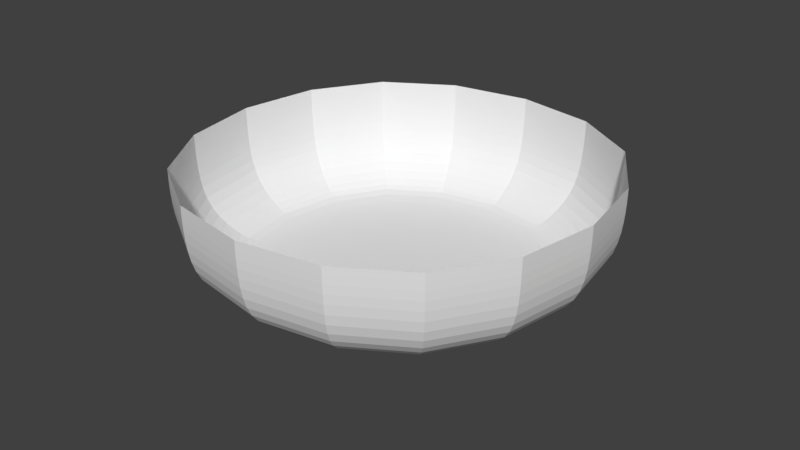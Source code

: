 # Source: BrokenBrick.blend  (saved by Blender 2.78.0; exported with 4.5.12 LTS)
import bpy
from mathutils import Matrix  # noqa: F401  (used for matrix-valued properties, if any)

bpy.ops.wm.read_factory_settings(use_empty=True)
scene = bpy.context.scene
scene.name = 'Scene'

# ---- collections
col_collection_1 = bpy.data.collections.new('Collection 1'); scene.collection.children.link(col_collection_1)
col_collection_1.hide_render = True
col_collection_1.hide_viewport = True
col_collection_2 = bpy.data.collections.new('Collection 2'); scene.collection.children.link(col_collection_2)
col_collection_20 = bpy.data.collections.new('Collection 20'); scene.collection.children.link(col_collection_20)
col_collection_20.hide_render = True
col_collection_20.hide_viewport = True

# ---- world
world_world = bpy.data.worlds.new('World'); scene.world = world_world
world_world.color = (0.05088, 0.05088, 0.05088)
world_world.use_sun_shadow = False
world_world.sun_shadow_jitter_overblur = 0.0
world_world.cycles.sampling_method = 'MANUAL'

# ---- meshes
me_sphere = bpy.data.meshes.new('Sphere')
me_sphere.from_pydata([(0.01063, 0.07222, 0.9973), (0.0212, 0.144, 0.9893), (0.03166, 0.2151, 0.9761), (0.04195, 0.285, 0.9576), (0.05201, 0.3534, 0.934), (0.0618, 0.4199, 0.9054), (0.07126, 0.4842, 0.872), (0.08034, 0.5459, 0.834), (0.08899, 0.6047, 0.7915), (0.09716, 0.6602, 0.7448), (0.1048, 0.7122, 0.6941), (0.1119, 0.7605, 0.6397), (0.1184, 0.8046, 0.5819), (0.1243, 0.8445, 0.5209), (0.1295, 0.8799, 0.4572), (0.134, 0.9105, 0.3911), (0.1378, 0.9364, 0.3229), (0.1409, 0.9572, 0.2529), (0.1432, 0.9729, 0.1816), (0.1447, 0.9834, 0.1094), (0.1455, 0.9887, 0.03652), (0.1455, 0.9887, -0.03652), (0.1447, 0.9834, -0.1094), (0.1432, 0.9729, -0.1816), (0.1409, 0.9572, -0.2529), (0.1378, 0.9364, -0.3229), (0.134, 0.9105, -0.3911), (0.1295, 0.8799, -0.4572), (0.1243, 0.8445, -0.5209), (0.1184, 0.8046, -0.5819), (0.1119, 0.7605, -0.6397), (0.1048, 0.7122, -0.6941), (0.09716, 0.6602, -0.7448), (0.08899, 0.6047, -0.7915), (0.08034, 0.5459, -0.834), (0.07126, 0.4842, -0.872), (0.0618, 0.4199, -0.9054), (0.05201, 0.3534, -0.934), (0.04195, 0.285, -0.9576), (0.03166, 0.2151, -0.9761), (0.0212, 0.1441, -0.9893), (0.01063, 0.07222, -0.9973), (0.02103, 0.0699, 0.9973), (0.04195, 0.1394, 0.9893), (0.06264, 0.2082, 0.9761), (0.083, 0.2759, 0.9576), (0.1029, 0.3421, 0.934), (0.1223, 0.4065, 0.9054), (0.141, 0.4687, 0.872), (0.159, 0.5284, 0.834), (0.1761, 0.5853, 0.7915), (0.1923, 0.639, 0.7448), (0.2074, 0.6894, 0.6941), (0.2214, 0.7361, 0.6397), (0.2343, 0.7788, 0.5819), (0.2459, 0.8174, 0.5209), (0.2562, 0.8516, 0.4572), (0.2652, 0.8813, 0.3911), (0.2727, 0.9063, 0.3229), (0.2787, 0.9265, 0.2529), (0.2833, 0.9417, 0.1816), (0.2864, 0.9519, 0.1094), (0.2879, 0.957, 0.03652), (0.2879, 0.957, -0.03652), (0.2864, 0.9519, -0.1094), (0.2833, 0.9417, -0.1816), (0.2787, 0.9265, -0.2529), (0.2727, 0.9063, -0.3229), (0.2652, 0.8813, -0.3911), (0.2562, 0.8516, -0.4572), (0.2459, 0.8174, -0.5209), (0.2343, 0.7788, -0.5819), (0.2214, 0.7361, -0.6397), (0.2074, 0.6894, -0.6941), (0.1923, 0.639, -0.7448), (0.1761, 0.5853, -0.7915), (0.159, 0.5284, -0.834), (0.141, 0.4687, -0.872), (0.1223, 0.4065, -0.9054), (0.1029, 0.3421, -0.934), (0.083, 0.2759, -0.9576), (0.06264, 0.2082, -0.9761), (0.04195, 0.1394, -0.9893), (0.02103, 0.0699, -0.9973), (0.03098, 0.06609, 0.9973), (0.0618, 0.1318, 0.9893), (0.09229, 0.1969, 0.9761), (0.1223, 0.2609, 0.9576), (0.1516, 0.3235, 0.934), (0.1802, 0.3843, 0.9054), (0.2077, 0.4431, 0.872), (0.2342, 0.4996, 0.834), (0.2594, 0.5534, 0.7915), (0.2832, 0.6042, 0.7448), (0.3056, 0.6518, 0.6941), (0.3263, 0.696, 0.6397), (0.3452, 0.7364, 0.5819), (0.3623, 0.7729, 0.5209), (0.3775, 0.8053, 0.4572), (0.3906, 0.8333, 0.3911), (0.4017, 0.857, 0.3229), (0.4107, 0.876, 0.2529), (0.4174, 0.8904, 0.1816), (0.4219, 0.9, 0.1094), (0.4242, 0.9048, 0.03652), (0.4242, 0.9048, -0.03652), (0.4219, 0.9, -0.1094), (0.4174, 0.8904, -0.1816), (0.4107, 0.876, -0.2529), (0.4017, 0.857, -0.3229), (0.3906, 0.8333, -0.3911), (0.3775, 0.8053, -0.4572), (0.3623, 0.7729, -0.5209), (0.3452, 0.7364, -0.5819), (0.3263, 0.696, -0.6397), (0.3056, 0.6518, -0.6941), (0.2832, 0.6042, -0.7448), (0.2594, 0.5534, -0.7915), (0.2342, 0.4996, -0.834), (0.2077, 0.4431, -0.872), (0.1802, 0.3843, -0.9054), (0.1516, 0.3235, -0.934), (0.1223, 0.2609, -0.9576), (0.09229, 0.1969, -0.9761), (0.0618, 0.1318, -0.9893), (0.03098, 0.06609, -0.9973), (-3.464e-07, 1.042e-07, 1.0), (0.04028, 0.06088, 0.9973), (0.08034, 0.1214, 0.9893), (0.12, 0.1813, 0.9761), (0.159, 0.2403, 0.9576), (0.1971, 0.2979, 0.934), (0.2342, 0.354, 0.9054), (0.27, 0.4082, 0.872), (0.3044, 0.4602, 0.834), (0.3372, 0.5097, 0.7915), (0.3682, 0.5565, 0.7448), (0.3972, 0.6004, 0.6941), (0.4241, 0.641, 0.6397), (0.4487, 0.6783, 0.5819), (0.471, 0.7119, 0.5209), (0.4907, 0.7417, 0.4572), (0.5078, 0.7676, 0.3911), (0.5222, 0.7893, 0.3229), (0.5338, 0.8069, 0.2529), (0.5426, 0.8201, 0.1816), (0.5485, 0.829, 0.1094), (0.5514, 0.8334, 0.03652), (0.5514, 0.8334, -0.03652), (0.5485, 0.829, -0.1094), (0.5426, 0.8201, -0.1816), (0.5338, 0.8069, -0.2529), (0.5222, 0.7893, -0.3229), (0.5078, 0.7676, -0.3911), (0.4907, 0.7417, -0.4572), (0.471, 0.7119, -0.5209), (0.4487, 0.6783, -0.5819), (0.4241, 0.6411, -0.6397), (0.3972, 0.6004, -0.6941), (0.3682, 0.5565, -0.7448), (0.3372, 0.5097, -0.7915), (0.3044, 0.4602, -0.834), (0.27, 0.4082, -0.872), (0.2342, 0.354, -0.9054), (0.1971, 0.2979, -0.934), (0.159, 0.2403, -0.9576), (0.12, 0.1813, -0.9761), (0.08034, 0.1214, -0.9893), (0.04028, 0.06088, -0.9973), (0.04871, 0.05437, 0.9973), (0.09716, 0.1084, 0.9893), (0.1451, 0.1619, 0.9761), (0.1923, 0.2146, 0.9576), (0.2384, 0.2661, 0.934), (0.2832, 0.3161, 0.9054), (0.3266, 0.3645, 0.872), (0.3682, 0.4109, 0.834), (0.4078, 0.4552, 0.7915), (0.4453, 0.497, 0.7448), (0.4804, 0.5362, 0.6941), (0.5129, 0.5725, 0.6397), (0.5427, 0.6057, 0.5819), (0.5696, 0.6357, 0.5209), (0.5935, 0.6624, 0.4572), (0.6142, 0.6854, 0.3911), (0.6316, 0.7049, 0.3229), (0.6456, 0.7206, 0.2529), (0.6562, 0.7324, 0.1816), (0.6633, 0.7403, 0.1094), (0.6669, 0.7443, 0.03652), (0.6669, 0.7443, -0.03652), (0.6633, 0.7403, -0.1094), (0.6562, 0.7324, -0.1816), (0.6456, 0.7206, -0.2529), (0.6316, 0.7049, -0.3229), (0.6142, 0.6854, -0.3911), (0.5935, 0.6624, -0.4572), (0.5696, 0.6357, -0.5209), (0.5427, 0.6057, -0.5819), (0.5129, 0.5725, -0.6397), (0.4804, 0.5362, -0.6941), (0.4453, 0.497, -0.7448), (0.4078, 0.4552, -0.7915), (0.3682, 0.4109, -0.834), (0.3266, 0.3645, -0.872), (0.2832, 0.3161, -0.9054), (0.2384, 0.2661, -0.934), (0.1923, 0.2146, -0.9576), (0.1451, 0.1619, -0.9761), (0.09716, 0.1084, -0.9893), (0.04871, 0.05437, -0.9973), (0.05611, 0.04669, 0.9973), (0.1119, 0.09314, 0.9893), (0.1671, 0.1391, 0.9761), (0.2214, 0.1843, 0.9576), (0.2746, 0.2285, 0.934), (0.3263, 0.2715, 0.9054), (0.3762, 0.3131, 0.872), (0.4241, 0.353, 0.834), (0.4698, 0.391, 0.7915), (0.5129, 0.4269, 0.7448), (0.5534, 0.4605, 0.6941), (0.5908, 0.4917, 0.6397), (0.6251, 0.5202, 0.5819), (0.6561, 0.546, 0.5209), (0.6836, 0.5689, 0.4572), (0.7074, 0.5887, 0.3911), (0.7275, 0.6054, 0.3229), (0.7437, 0.6189, 0.2529), (0.7559, 0.629, 0.1816), (0.764, 0.6358, 0.1094), (0.7681, 0.6392, 0.03652), (0.7681, 0.6392, -0.03652), (0.764, 0.6358, -0.1094), (0.7559, 0.629, -0.1816), (0.7437, 0.6189, -0.2529), (0.7275, 0.6054, -0.3229), (0.7074, 0.5887, -0.3911), (0.6836, 0.5689, -0.4572), (0.6561, 0.546, -0.5209), (0.6251, 0.5202, -0.5819), (0.5908, 0.4917, -0.6397), (0.5534, 0.4605, -0.6941), (0.5129, 0.4269, -0.7448), (0.4698, 0.391, -0.7915), (0.4241, 0.353, -0.834), (0.3762, 0.3131, -0.872), (0.3263, 0.2715, -0.9054), (0.2746, 0.2285, -0.934), (0.2214, 0.1843, -0.9576), (0.1671, 0.1391, -0.9761), (0.1119, 0.09314, -0.9893), (0.05611, 0.04669, -0.9973), (0.06231, 0.03803, 0.9973), (0.1243, 0.07585, 0.9893), (0.1856, 0.1133, 0.9761), (0.2459, 0.1501, 0.9576), (0.3049, 0.1861, 0.934), (0.3623, 0.2211, 0.9054), (0.4178, 0.255, 0.872), (0.471, 0.2874, 0.834), (0.5217, 0.3184, 0.7915), (0.5696, 0.3476, 0.7448), (0.6145, 0.375, 0.6941), (0.6561, 0.4004, 0.6397), (0.6942, 0.4237, 0.5819), (0.7286, 0.4447, 0.5209), (0.7591, 0.4633, 0.4572), (0.7856, 0.4794, 0.3911), (0.8079, 0.493, 0.3229), (0.8258, 0.504, 0.2529), (0.8394, 0.5123, 0.1816), (0.8485, 0.5178, 0.1094), (0.853, 0.5206, 0.03652), (0.853, 0.5206, -0.03652), (0.8485, 0.5178, -0.1094), (0.8394, 0.5123, -0.1816), (0.8258, 0.504, -0.2529), (0.8079, 0.493, -0.3229), (0.7856, 0.4794, -0.3911), (0.7591, 0.4633, -0.4572), (0.7286, 0.4447, -0.5209), (0.6942, 0.4237, -0.5819), (0.6561, 0.4004, -0.6397), (0.6145, 0.375, -0.6941), (0.5696, 0.3476, -0.7448), (0.5217, 0.3184, -0.7915), (0.471, 0.2874, -0.834), (0.4178, 0.255, -0.872), (0.3623, 0.2211, -0.9054), (0.3049, 0.1861, -0.934), (0.2459, 0.1501, -0.9576), (0.1856, 0.1133, -0.9761), (0.1243, 0.07585, -0.9893), (0.06231, 0.03803, -0.9973), (0.06718, 0.02855, 0.9973), (0.134, 0.05695, 0.9893), (0.2001, 0.08504, 0.9761), (0.2652, 0.1127, 0.9576), (0.3288, 0.1397, 0.934), (0.3906, 0.166, 0.9054), (0.4504, 0.1914, 0.872), (0.5078, 0.2158, 0.834), (0.5625, 0.239, 0.7915), (0.6142, 0.261, 0.7448), (0.6626, 0.2816, 0.6941), (0.7074, 0.3006, 0.6397), (0.7485, 0.3181, 0.5819), (0.7856, 0.3338, 0.5209), (0.8185, 0.3478, 0.4572), (0.847, 0.36, 0.3911), (0.8711, 0.3702, 0.3229), (0.8904, 0.3784, 0.2529), (0.905, 0.3846, 0.1816), (0.9148, 0.3888, 0.1094), (0.9197, 0.3908, 0.03652), (0.9197, 0.3908, -0.03652), (0.9148, 0.3888, -0.1094), (0.905, 0.3846, -0.1816), (0.8904, 0.3784, -0.2529), (0.8711, 0.3702, -0.3229), (0.847, 0.36, -0.3911), (0.8185, 0.3478, -0.4572), (0.7856, 0.3338, -0.5209), (0.7485, 0.3181, -0.5819), (0.7074, 0.3006, -0.6397), (0.6626, 0.2816, -0.6941), (0.6142, 0.261, -0.7448), (0.5625, 0.239, -0.7915), (0.5078, 0.2158, -0.834), (0.4504, 0.1914, -0.872), (0.3906, 0.166, -0.9054), (0.3288, 0.1397, -0.934), (0.2652, 0.1127, -0.9576), (0.2001, 0.08504, -0.9761), (0.134, 0.05695, -0.9893), (0.06718, 0.02855, -0.9973), (0.07062, 0.01846, 0.9973), (0.1409, 0.03683, 0.9893), (0.2104, 0.055, 0.9761), (0.2787, 0.07287, 0.9576), (0.3456, 0.09036, 0.934), (0.4107, 0.1074, 0.9054), (0.4735, 0.1238, 0.872), (0.5338, 0.1396, 0.834), (0.5913, 0.1546, 0.7915), (0.6456, 0.1688, 0.7448), (0.6965, 0.1821, 0.6941), (0.7437, 0.1944, 0.6397), (0.7868, 0.2057, 0.5819), (0.8258, 0.2159, 0.5209), (0.8604, 0.2249, 0.4572), (0.8904, 0.2328, 0.3911), (0.9157, 0.2394, 0.3229), (0.936, 0.2447, 0.2529), (0.9514, 0.2487, 0.1816), (0.9617, 0.2514, 0.1094), (0.9668, 0.2528, 0.03652), (0.9668, 0.2528, -0.03652), (0.9617, 0.2514, -0.1094), (0.9514, 0.2487, -0.1816), (0.936, 0.2447, -0.2529), (0.9157, 0.2394, -0.3229), (0.8904, 0.2328, -0.3911), (0.8604, 0.2249, -0.4572), (0.8258, 0.2159, -0.5209), (0.7868, 0.2057, -0.5819), (0.7437, 0.1944, -0.6397), (0.6965, 0.1821, -0.6941), (0.6456, 0.1688, -0.7448), (0.5913, 0.1546, -0.7915), (0.5338, 0.1396, -0.834), (0.4735, 0.1238, -0.872), (0.4107, 0.1074, -0.9054), (0.3456, 0.09036, -0.934), (0.2787, 0.07287, -0.9576), (0.2104, 0.055, -0.9761), (0.1409, 0.03683, -0.9893), (0.07062, 0.01846, -0.9973), (0.07256, 0.007984, 0.9973), (0.1447, 0.01593, 0.9893), (0.2161, 0.02378, 0.9761), (0.2864, 0.03151, 0.9576), (0.3551, 0.03907, 0.934), (0.4219, 0.04642, 0.9054), (0.4865, 0.05353, 0.872), (0.5485, 0.06035, 0.834), (0.6075, 0.06685, 0.7915), (0.6633, 0.07299, 0.7448), (0.7156, 0.07874, 0.6941), (0.764, 0.08407, 0.6397), (0.8084, 0.08895, 0.5819), (0.8485, 0.09336, 0.5209), (0.884, 0.09727, 0.4572), (0.9148, 0.1007, 0.3911), (0.9408, 0.1035, 0.3229), (0.9617, 0.1058, 0.2529), (0.9775, 0.1076, 0.1816), (0.988, 0.1087, 0.1094), (0.9933, 0.1093, 0.03652), (0.9933, 0.1093, -0.03652), (0.988, 0.1087, -0.1094), (0.9775, 0.1076, -0.1816), (0.9617, 0.1058, -0.2529), (0.9408, 0.1035, -0.3229), (0.9148, 0.1007, -0.3911), (0.884, 0.09727, -0.4572), (0.8485, 0.09336, -0.5209), (0.8084, 0.08895, -0.5819), (0.764, 0.08407, -0.6397), (0.7156, 0.07874, -0.6941), (0.6633, 0.07299, -0.7448), (0.6075, 0.06685, -0.7915), (0.5485, 0.06035, -0.834), (0.4865, 0.05353, -0.872), (0.4219, 0.04642, -0.9054), (0.3551, 0.03907, -0.934), (0.2864, 0.03151, -0.9576), (0.2161, 0.02378, -0.9761), (0.1447, 0.01593, -0.9893), (0.07256, 0.007984, -0.9973), (0.07295, -0.002665, 0.9973), (0.1455, -0.005317, 0.9893), (0.2173, -0.00794, 0.9761), (0.2879, -0.01052, 0.9576), (0.357, -0.01305, 0.934), (0.4242, -0.0155, 0.9054), (0.4891, -0.01787, 0.872), (0.5514, -0.02015, 0.834), (0.6108, -0.02232, 0.7915), (0.6669, -0.02437, 0.7448), (0.7194, -0.02629, 0.6941), (0.7681, -0.02807, 0.6397), (0.8127, -0.0297, 0.5819), (0.853, -0.03117, 0.5209), (0.8887, -0.03248, 0.4572), (0.9197, -0.03361, 0.3911), (0.9458, -0.03457, 0.3229), (0.9668, -0.03533, 0.2529), (0.9827, -0.03591, 0.1816), (0.9933, -0.0363, 0.1094), (0.9987, -0.0365, 0.03652), (0.9987, -0.0365, -0.03652), (0.9933, -0.0363, -0.1094), (0.9827, -0.03591, -0.1816), (0.9668, -0.03533, -0.2529), (0.9458, -0.03457, -0.3229), (0.9197, -0.03361, -0.3911), (0.8887, -0.03248, -0.4572), (0.853, -0.03117, -0.5209), (0.8127, -0.0297, -0.5819), (0.7681, -0.02807, -0.6397), (0.7194, -0.02629, -0.6941), (0.6669, -0.02437, -0.7448), (0.6108, -0.02232, -0.7915), (0.5514, -0.02015, -0.834), (0.4891, -0.01787, -0.872), (0.4242, -0.0155, -0.9054), (0.357, -0.01305, -0.934), (0.2879, -0.01052, -0.9576), (0.2173, -0.00794, -0.9761), (0.1455, -0.005317, -0.9893), (0.07295, -0.002665, -0.9973), (0.07178, -0.01326, 0.9973), (0.1432, -0.02645, 0.9893), (0.2138, -0.03949, 0.9761), (0.2833, -0.05233, 0.9576), (0.3513, -0.06489, 0.934), (0.4174, -0.0771, 0.9054), (0.4813, -0.0889, 0.872), (0.5426, -0.1002, 0.834), (0.601, -0.111, 0.7915), (0.6562, -0.1212, 0.7448), (0.7079, -0.1308, 0.6941), (0.7559, -0.1396, 0.6397), (0.7998, -0.1477, 0.5819), (0.8394, -0.155, 0.5209), (0.8745, -0.1615, 0.4572), (0.905, -0.1672, 0.3911), (0.9307, -0.1719, 0.3229), (0.9514, -0.1757, 0.2529), (0.967, -0.1786, 0.1816), (0.9775, -0.1805, 0.1094), (0.9827, -0.1815, 0.03652), (0.9827, -0.1815, -0.03652), (0.9775, -0.1805, -0.1094), (0.967, -0.1786, -0.1816), (0.9514, -0.1757, -0.2529), (0.9307, -0.1719, -0.3229), (0.905, -0.1672, -0.3911), (0.8745, -0.1615, -0.4572), (0.8394, -0.155, -0.5209), (0.7998, -0.1477, -0.5819), (0.7559, -0.1396, -0.6397), (0.7079, -0.1308, -0.6941), (0.6562, -0.1212, -0.7448), (0.601, -0.111, -0.7915), (0.5426, -0.1002, -0.834), (0.4813, -0.0889, -0.872), (0.4174, -0.0771, -0.9054), (0.3513, -0.06489, -0.934), (0.2833, -0.05233, -0.9576), (0.2138, -0.03949, -0.9761), (0.1432, -0.02645, -0.9893), (0.07178, -0.01326, -0.9973), (0.06909, -0.02357, 0.9973), (0.1378, -0.04701, 0.9893), (0.2058, -0.0702, 0.9761), (0.2727, -0.09302, 0.9576), (0.3381, -0.1153, 0.934), (0.4017, -0.137, 0.9054), (0.4632, -0.158, 0.872), (0.5222, -0.1782, 0.834), (0.5784, -0.1973, 0.7915), (0.6316, -0.2155, 0.7448), (0.6813, -0.2324, 0.6941), (0.7275, -0.2482, 0.6397), (0.7697, -0.2626, 0.5819), (0.8079, -0.2756, 0.5209), (0.8417, -0.2872, 0.4572), (0.8711, -0.2972, 0.3911), (0.8957, -0.3056, 0.3229), (0.9157, -0.3124, 0.2529), (0.9307, -0.3175, 0.1816), (0.9408, -0.3209, 0.1094), (0.9458, -0.3227, 0.03652), (0.9458, -0.3227, -0.03652), (0.9408, -0.3209, -0.1094), (0.9307, -0.3175, -0.1816), (0.9157, -0.3124, -0.2529), (0.8957, -0.3056, -0.3229), (0.8711, -0.2972, -0.3911), (0.8417, -0.2872, -0.4572), (0.8079, -0.2756, -0.5209), (0.7697, -0.2626, -0.5819), (0.7275, -0.2482, -0.6397), (0.6813, -0.2324, -0.6941), (0.6316, -0.2155, -0.7448), (0.5784, -0.1973, -0.7915), (0.5222, -0.1782, -0.834), (0.4632, -0.158, -0.872), (0.4017, -0.137, -0.9054), (0.3381, -0.1153, -0.934), (0.2727, -0.09302, -0.9576), (0.2058, -0.0702, -0.9761), (0.1378, -0.04701, -0.9893), (0.06909, -0.02357, -0.9973), (0.06492, -0.03338, 0.9973), (0.1295, -0.06657, 0.9893), (0.1934, -0.09942, 0.9761), (0.2562, -0.1317, 0.9576), (0.3177, -0.1633, 0.934), (0.3775, -0.1941, 0.9054), (0.4353, -0.2238, 0.872), (0.4907, -0.2523, 0.834), (0.5435, -0.2795, 0.7915), (0.5935, -0.3051, 0.7448), (0.6402, -0.3292, 0.6941), (0.6836, -0.3515, 0.6397), (0.7233, -0.3719, 0.5819), (0.7591, -0.3903, 0.5209), (0.7909, -0.4066, 0.4572), (0.8185, -0.4208, 0.3911), (0.8417, -0.4328, 0.3229), (0.8604, -0.4424, 0.2529), (0.8745, -0.4496, 0.1816), (0.884, -0.4545, 0.1094), (0.8887, -0.4569, 0.03652), (0.8887, -0.4569, -0.03652), (0.884, -0.4545, -0.1094), (0.8745, -0.4496, -0.1816), (0.8604, -0.4424, -0.2529), (0.8417, -0.4328, -0.3229), (0.8185, -0.4208, -0.3911), (0.7909, -0.4066, -0.4572), (0.7591, -0.3903, -0.5209), (0.7233, -0.3719, -0.5819), (0.6836, -0.3515, -0.6397), (0.6402, -0.3292, -0.6941), (0.5935, -0.3051, -0.7448), (0.5435, -0.2795, -0.7915), (0.4907, -0.2523, -0.834), (0.4353, -0.2238, -0.872), (0.3775, -0.1941, -0.9054), (0.3177, -0.1633, -0.934), (0.2562, -0.1317, -0.9576), (0.1934, -0.09942, -0.9761), (0.1295, -0.06657, -0.9893), (0.06492, -0.03338, -0.9973), (0.05937, -0.04247, 0.9973), (0.1184, -0.08472, 0.9893), (0.1768, -0.1265, 0.9761), (0.2343, -0.1676, 0.9576), (0.2905, -0.2079, 0.934), (0.3452, -0.247, 0.9054), (0.398, -0.2848, 0.872), (0.4487, -0.321, 0.834), (0.4971, -0.3556, 0.7915), (0.5427, -0.3883, 0.7448), (0.5855, -0.4189, 0.6941), (0.6251, -0.4472, 0.6397), (0.6614, -0.4732, 0.5819), (0.6942, -0.4967, 0.5209), (0.7233, -0.5175, 0.4572), (0.7485, -0.5355, 0.3911), (0.7697, -0.5507, 0.3229), (0.7868, -0.5629, 0.2529), (0.7998, -0.5722, 0.1816), (0.8084, -0.5784, 0.1094), (0.8127, -0.5815, 0.03652), (0.8127, -0.5815, -0.03652), (0.8084, -0.5784, -0.1094), (0.7998, -0.5722, -0.1816), (0.7868, -0.5629, -0.2529), (0.7697, -0.5507, -0.3229), (0.7485, -0.5355, -0.3911), (0.7233, -0.5175, -0.4572), (0.6942, -0.4967, -0.5209), (0.6614, -0.4732, -0.5819), (0.6251, -0.4472, -0.6397), (0.5855, -0.4189, -0.6941), (0.5427, -0.3883, -0.7448), (0.4971, -0.3556, -0.7915), (0.4487, -0.3211, -0.834), (0.398, -0.2848, -0.872), (0.3452, -0.247, -0.9054), (0.2905, -0.2079, -0.934), (0.2343, -0.1676, -0.9576), (0.1768, -0.1265, -0.9761), (0.1184, -0.08472, -0.9893), (0.05937, -0.04247, -0.9973), (0.05255, -0.05066, 0.9973), (0.1048, -0.1011, 0.9893), (0.1565, -0.1509, 0.9761), (0.2074, -0.2, 0.9576), (0.2572, -0.2479, 0.934), (0.3056, -0.2946, 0.9054), (0.3523, -0.3397, 0.872), (0.3972, -0.383, 0.834), (0.44, -0.4242, 0.7915), (0.4804, -0.4632, 0.7448), (0.5183, -0.4997, 0.6941), (0.5534, -0.5335, 0.6397), (0.5855, -0.5645, 0.5819), (0.6145, -0.5925, 0.5209), (0.6402, -0.6173, 0.4572), (0.6626, -0.6388, 0.3911), (0.6813, -0.6569, 0.3229), (0.6965, -0.6715, 0.2529), (0.7079, -0.6825, 0.1816), (0.7156, -0.6899, 0.1094), (0.7194, -0.6936, 0.03652), (0.7194, -0.6936, -0.03652), (0.7156, -0.6899, -0.1094), (0.7079, -0.6825, -0.1816), (0.6965, -0.6715, -0.2529), (0.6813, -0.6569, -0.3229), (0.6626, -0.6388, -0.3911), (0.6402, -0.6173, -0.4572), (0.6145, -0.5925, -0.5209), (0.5855, -0.5645, -0.5819), (0.5534, -0.5335, -0.6397), (0.5183, -0.4997, -0.6941), (0.4804, -0.4632, -0.7448), (0.44, -0.4242, -0.7915), (0.3972, -0.383, -0.834), (0.3523, -0.3397, -0.872), (0.3056, -0.2946, -0.9054), (0.2572, -0.2479, -0.934), (0.2074, -0.2, -0.9576), (0.1565, -0.1509, -0.9761), (0.1048, -0.1011, -0.9893), (0.05255, -0.05066, -0.9973), (0.04461, -0.05777, 0.9973), (0.08899, -0.1152, 0.9893), (0.1329, -0.1721, 0.9761), (0.1761, -0.228, 0.9576), (0.2183, -0.2827, 0.934), (0.2594, -0.336, 0.9054), (0.2991, -0.3874, 0.872), (0.3372, -0.4367, 0.834), (0.3735, -0.4837, 0.7915), (0.4078, -0.5282, 0.7448), (0.44, -0.5698, 0.6941), (0.4698, -0.6084, 0.6397), (0.4971, -0.6437, 0.5819), (0.5217, -0.6756, 0.5209), (0.5435, -0.7039, 0.4572), (0.5625, -0.7284, 0.3911), (0.5784, -0.7491, 0.3229), (0.5913, -0.7658, 0.2529), (0.601, -0.7783, 0.1816), (0.6075, -0.7867, 0.1094), (0.6108, -0.791, 0.03652), (0.6108, -0.791, -0.03652), (0.6075, -0.7867, -0.1094), (0.601, -0.7783, -0.1816), (0.5913, -0.7658, -0.2529), (0.5784, -0.7491, -0.3229), (0.5625, -0.7284, -0.3911), (0.5435, -0.7039, -0.4572), (0.5217, -0.6756, -0.5209), (0.4971, -0.6437, -0.5819), (0.4698, -0.6084, -0.6397), (0.44, -0.5698, -0.6941), (0.4078, -0.5282, -0.7448), (0.3735, -0.4837, -0.7915), (0.3372, -0.4367, -0.834), (0.2991, -0.3874, -0.872), (0.2594, -0.336, -0.9054), (0.2183, -0.2827, -0.934), (0.1761, -0.228, -0.9576), (0.1329, -0.1721, -0.9761), (0.08899, -0.1152, -0.9893), (0.04461, -0.05777, -0.9973), (0.03572, -0.06365, 0.9973), (0.07126, -0.127, 0.9893), (0.1064, -0.1896, 0.9761), (0.141, -0.2512, 0.9576), (0.1748, -0.3115, 0.934), (0.2077, -0.3701, 0.9054), (0.2395, -0.4268, 0.872), (0.27, -0.4812, 0.834), (0.2991, -0.533, 0.7915), (0.3266, -0.5819, 0.7448), (0.3523, -0.6278, 0.6941), (0.3762, -0.6703, 0.6397), (0.398, -0.7092, 0.5819), (0.4178, -0.7444, 0.5209), (0.4353, -0.7755, 0.4572), (0.4504, -0.8026, 0.3911), (0.4632, -0.8253, 0.3229), (0.4735, -0.8437, 0.2529), (0.4813, -0.8575, 0.1816), (0.4865, -0.8668, 0.1094), (0.4891, -0.8715, 0.03652), (0.4891, -0.8715, -0.03652), (0.4865, -0.8668, -0.1094), (0.4813, -0.8575, -0.1816), (0.4735, -0.8437, -0.2529), (0.4632, -0.8253, -0.3229), (0.4504, -0.8026, -0.3911), (0.4353, -0.7755, -0.4572), (0.4178, -0.7444, -0.5209), (0.398, -0.7092, -0.5819), (0.3762, -0.6703, -0.6397), (0.3523, -0.6278, -0.6941), (0.3266, -0.5819, -0.7448), (0.2991, -0.533, -0.7915), (0.27, -0.4812, -0.834), (0.2395, -0.4268, -0.872), (0.2077, -0.3701, -0.9054), (0.1748, -0.3115, -0.934), (0.141, -0.2512, -0.9576), (0.1064, -0.1896, -0.9761), (0.07126, -0.127, -0.9893), (0.03573, -0.06365, -0.9973), (0.02608, -0.06818, 0.9973), (0.05201, -0.136, 0.9893), (0.07767, -0.2031, 0.9761), (0.1029, -0.2691, 0.9576), (0.1276, -0.3337, 0.934), (0.1516, -0.3964, 0.9054), (0.1748, -0.4571, 0.872), (0.1971, -0.5154, 0.834), (0.2183, -0.5708, 0.7915), (0.2384, -0.6233, 0.7448), (0.2572, -0.6724, 0.6941), (0.2746, -0.7179, 0.6397), (0.2905, -0.7596, 0.5819), (0.3049, -0.7973, 0.5209), (0.3177, -0.8307, 0.4572), (0.3288, -0.8596, 0.3911), (0.3381, -0.884, 0.3229), (0.3456, -0.9036, 0.2529), (0.3513, -0.9185, 0.1816), (0.3551, -0.9284, 0.1094), (0.357, -0.9334, 0.03652), (0.357, -0.9334, -0.03652), (0.3551, -0.9284, -0.1094), (0.3513, -0.9185, -0.1816), (0.3456, -0.9036, -0.2529), (0.3381, -0.884, -0.3229), (0.3288, -0.8596, -0.3911), (0.3177, -0.8307, -0.4572), (0.3049, -0.7973, -0.5209), (0.2905, -0.7596, -0.5819), (0.2746, -0.7179, -0.6397), (0.2572, -0.6724, -0.6941), (0.2384, -0.6233, -0.7448), (0.2183, -0.5708, -0.7915), (0.1971, -0.5154, -0.834), (0.1748, -0.4571, -0.872), (0.1516, -0.3964, -0.9054), (0.1276, -0.3337, -0.934), (0.1029, -0.2691, -0.9576), (0.07767, -0.2031, -0.9761), (0.05201, -0.136, -0.9893), (0.02608, -0.06818, -0.9973), (0.01587, -0.07125, 0.9973), (0.03166, -0.1421, 0.9893), (0.04728, -0.2122, 0.9761), (0.06264, -0.2812, 0.9576), (0.07767, -0.3487, 0.934), (0.09229, -0.4143, 0.9054), (0.1064, -0.4777, 0.872), (0.12, -0.5386, 0.834), (0.1329, -0.5966, 0.7915), (0.1451, -0.6514, 0.7448), (0.1565, -0.7027, 0.6941), (0.1671, -0.7503, 0.6397), (0.1768, -0.7938, 0.5819), (0.1856, -0.8332, 0.5209), (0.1934, -0.8681, 0.4572), (0.2001, -0.8983, 0.3911), (0.2058, -0.9238, 0.3229), (0.2104, -0.9443, 0.2529), (0.2138, -0.9598, 0.1816), (0.2161, -0.9702, 0.1094), (0.2173, -0.9754, 0.03652), (0.2173, -0.9754, -0.03652), (0.2161, -0.9702, -0.1094), (0.2138, -0.9598, -0.1816), (0.2104, -0.9443, -0.2529), (0.2058, -0.9238, -0.3229), (0.2001, -0.8983, -0.3911), (0.1934, -0.8681, -0.4572), (0.1856, -0.8332, -0.5209), (0.1768, -0.7938, -0.5819), (0.1671, -0.7503, -0.6397), (0.1565, -0.7027, -0.6941), (0.1451, -0.6514, -0.7448), (0.1329, -0.5966, -0.7915), (0.12, -0.5386, -0.834), (0.1064, -0.4777, -0.872), (0.09229, -0.4143, -0.9054), (0.07767, -0.3487, -0.934), (0.06264, -0.2812, -0.9576), (0.04728, -0.2122, -0.9761), (0.03166, -0.1421, -0.9893), (0.01587, -0.07125, -0.9973), (0.005328, -0.0728, 0.9973), (0.01063, -0.1452, 0.9893), (0.01587, -0.2168, 0.9761), (0.02103, -0.2873, 0.9576), (0.02608, -0.3563, 0.934), (0.03098, -0.4233, 0.9054), (0.03573, -0.4881, 0.872), (0.04028, -0.5503, 0.834), (0.04461, -0.6095, 0.7915), (0.04871, -0.6655, 0.7448), (0.05255, -0.718, 0.6941), (0.05611, -0.7666, 0.6397), (0.05937, -0.8111, 0.5819), (0.06231, -0.8513, 0.5209), (0.06492, -0.887, 0.4572), (0.06718, -0.9179, 0.3911), (0.06909, -0.9439, 0.3229), (0.07062, -0.9649, 0.2529), (0.07178, -0.9807, 0.1816), (0.07256, -0.9913, 0.1094), (0.07295, -0.9967, 0.03652), (0.07295, -0.9967, -0.03652), (0.07256, -0.9913, -0.1094), (0.07178, -0.9807, -0.1816), (0.07062, -0.9649, -0.2529), (0.06909, -0.9439, -0.3229), (0.06718, -0.9179, -0.3911), (0.06492, -0.887, -0.4572), (0.06231, -0.8513, -0.5209), (0.05937, -0.8111, -0.5819), (0.05611, -0.7666, -0.6397), (0.05255, -0.718, -0.6941), (0.04871, -0.6655, -0.7448), (0.04461, -0.6095, -0.7915), (0.04028, -0.5503, -0.834), (0.03573, -0.4881, -0.872), (0.03098, -0.4233, -0.9054), (0.02608, -0.3563, -0.934), (0.02103, -0.2873, -0.9576), (0.01587, -0.2168, -0.9761), (0.01063, -0.1452, -0.9893), (0.005328, -0.0728, -0.9973), (-0.005328, -0.0728, 0.9973), (-0.01063, -0.1452, 0.9893), (-0.01587, -0.2168, 0.9761), (-0.02103, -0.2873, 0.9576), (-0.02608, -0.3563, 0.934), (-0.03098, -0.4233, 0.9054), (-0.03573, -0.4881, 0.872), (-0.04028, -0.5503, 0.834), (-0.04461, -0.6095, 0.7915), (-0.04871, -0.6655, 0.7448), (-0.05255, -0.718, 0.6941), (-0.05611, -0.7666, 0.6397), (-0.05937, -0.8111, 0.5819), (-0.06231, -0.8513, 0.5209), (-0.06492, -0.887, 0.4572), (-0.06718, -0.9179, 0.3911), (-0.06909, -0.9439, 0.3229), (-0.07062, -0.9649, 0.2529), (-0.07178, -0.9807, 0.1816), (-0.07256, -0.9913, 0.1094), (-0.07295, -0.9967, 0.03652), (-0.07295, -0.9967, -0.03652), (-0.07256, -0.9913, -0.1094), (-0.07178, -0.9807, -0.1816), (-0.07062, -0.9649, -0.2529), (-0.06909, -0.9439, -0.3229), (-0.06718, -0.9179, -0.3911), (-0.06492, -0.887, -0.4572), (-0.06231, -0.8513, -0.5209), (-0.05937, -0.8111, -0.5819), (-0.05611, -0.7666, -0.6397), (-0.05255, -0.718, -0.6941), (-0.04871, -0.6655, -0.7448), (-0.04461, -0.6095, -0.7915), (-0.04028, -0.5503, -0.834), (-0.03573, -0.4881, -0.872), (-0.03098, -0.4233, -0.9054), (-0.02608, -0.3563, -0.934), (-0.02103, -0.2873, -0.9576), (-0.01587, -0.2168, -0.9761), (-0.01063, -0.1452, -0.9893), (-0.005328, -0.0728, -0.9973), (-0.01587, -0.07125, 0.9973), (-0.03166, -0.1421, 0.9893), (-0.04728, -0.2122, 0.9761), (-0.06264, -0.2812, 0.9576), (-0.07767, -0.3487, 0.934), (-0.09229, -0.4143, 0.9054), (-0.1064, -0.4777, 0.872), (-0.12, -0.5386, 0.834), (-0.1329, -0.5966, 0.7915), (-0.1451, -0.6514, 0.7448), (-0.1565, -0.7027, 0.6941), (-0.1671, -0.7503, 0.6397), (-0.1768, -0.7938, 0.5819), (-0.1856, -0.8332, 0.5209), (-0.1934, -0.8681, 0.4572), (-0.2001, -0.8983, 0.3911), (-0.2058, -0.9238, 0.3229), (-0.2104, -0.9443, 0.2529), (-0.2138, -0.9598, 0.1816), (-0.2161, -0.9702, 0.1094), (-0.2173, -0.9754, 0.03652), (-0.2173, -0.9754, -0.03652), (-0.2161, -0.9702, -0.1094), (-0.2138, -0.9598, -0.1816), (-0.2104, -0.9443, -0.2529), (-0.2058, -0.9238, -0.3229), (-0.2001, -0.8983, -0.3911), (-0.1934, -0.8681, -0.4572), (-0.1856, -0.8332, -0.5209), (-0.1768, -0.7938, -0.5819), (-0.1671, -0.7503, -0.6397), (-0.1565, -0.7027, -0.6941), (-0.1451, -0.6514, -0.7448), (-0.1329, -0.5966, -0.7915), (-0.12, -0.5386, -0.834), (-0.1064, -0.4777, -0.872), (-0.09229, -0.4143, -0.9054), (-0.07767, -0.3487, -0.934), (-0.06264, -0.2812, -0.9576), (-0.04728, -0.2122, -0.9761), (-0.03166, -0.1421, -0.9893), (-0.01587, -0.07125, -0.9973), (-0.02608, -0.06818, 0.9973), (-0.05201, -0.136, 0.9893), (-0.07767, -0.2031, 0.9761), (-0.1029, -0.2691, 0.9576), (-0.1276, -0.3337, 0.934), (-0.1516, -0.3964, 0.9054), (-0.1748, -0.4571, 0.872), (-0.1971, -0.5154, 0.834), (-0.2183, -0.5708, 0.7915), (-0.2384, -0.6233, 0.7448), (-0.2572, -0.6724, 0.6941), (-0.2746, -0.7179, 0.6397), (-0.2905, -0.7596, 0.5819), (-0.3049, -0.7973, 0.5209), (-0.3177, -0.8307, 0.4572), (-0.3288, -0.8596, 0.3911), (-0.3381, -0.884, 0.3229), (-0.3456, -0.9036, 0.2529), (-0.3513, -0.9185, 0.1816), (-0.3551, -0.9284, 0.1094), (-0.357, -0.9334, 0.03652), (-0.357, -0.9334, -0.03652), (-0.3551, -0.9284, -0.1094), (-0.3513, -0.9185, -0.1816), (-0.3456, -0.9036, -0.2529), (-0.3381, -0.884, -0.3229), (-0.3288, -0.8596, -0.3911), (-0.3177, -0.8307, -0.4572), (-0.3049, -0.7973, -0.5209), (-0.2905, -0.7596, -0.5819), (-0.2746, -0.7179, -0.6397), (-0.2572, -0.6724, -0.6941), (-0.2384, -0.6233, -0.7448), (-0.2183, -0.5708, -0.7915), (-0.1971, -0.5154, -0.834), (-0.1748, -0.4571, -0.872), (-0.1516, -0.3964, -0.9054), (-0.1276, -0.3337, -0.934), (-0.1029, -0.2691, -0.9576), (-0.07767, -0.2031, -0.9761), (-0.05201, -0.136, -0.9893), (-0.02608, -0.06818, -0.9973), (-0.03572, -0.06365, 0.9973), (-0.07126, -0.127, 0.9893), (-0.1064, -0.1896, 0.9761), (-0.141, -0.2512, 0.9576), (-0.1748, -0.3115, 0.934), (-0.2077, -0.3701, 0.9054), (-0.2395, -0.4268, 0.872), (-0.27, -0.4812, 0.834), (-0.2991, -0.533, 0.7915), (-0.3266, -0.5819, 0.7448), (-0.3523, -0.6278, 0.6941), (-0.3762, -0.6703, 0.6397), (-0.398, -0.7092, 0.5819), (-0.4178, -0.7444, 0.5209), (-0.4353, -0.7755, 0.4572), (-0.4504, -0.8026, 0.3911), (-0.4632, -0.8253, 0.3229), (-0.4735, -0.8437, 0.2529), (-0.4813, -0.8575, 0.1816), (-0.4865, -0.8668, 0.1094), (-0.4891, -0.8715, 0.03652), (-0.4891, -0.8715, -0.03652), (-0.4865, -0.8668, -0.1094), (-0.4813, -0.8575, -0.1816), (-0.4735, -0.8437, -0.2529), (-0.4632, -0.8253, -0.3229), (-0.4504, -0.8026, -0.3911), (-0.4353, -0.7755, -0.4572), (-0.4178, -0.7444, -0.5209), (-0.398, -0.7092, -0.5819), (-0.3762, -0.6703, -0.6397), (-0.3523, -0.6278, -0.6941), (-0.3266, -0.5819, -0.7448), (-0.2991, -0.533, -0.7915), (-0.27, -0.4812, -0.834), (-0.2395, -0.4268, -0.872), (-0.2077, -0.3701, -0.9054), (-0.1748, -0.3115, -0.934), (-0.141, -0.2512, -0.9576), (-0.1064, -0.1896, -0.9761), (-0.07126, -0.127, -0.9893), (-0.03573, -0.06365, -0.9973), (-0.04461, -0.05777, 0.9973), (-0.08899, -0.1152, 0.9893), (-0.1329, -0.1721, 0.9761), (-0.1761, -0.228, 0.9576), (-0.2183, -0.2827, 0.934), (-0.2594, -0.336, 0.9054), (-0.2991, -0.3874, 0.872), (-0.3372, -0.4367, 0.834), (-0.3735, -0.4837, 0.7915), (-0.4078, -0.5282, 0.7448), (-0.44, -0.5698, 0.6941), (-0.4698, -0.6084, 0.6397), (-0.4971, -0.6437, 0.5819), (-0.5217, -0.6756, 0.5209), (-0.5435, -0.7039, 0.4572), (-0.5625, -0.7284, 0.3911), (-0.5784, -0.7491, 0.3229), (-0.5913, -0.7658, 0.2529), (-0.601, -0.7783, 0.1816), (-0.6075, -0.7867, 0.1094), (-0.6108, -0.791, 0.03652), (-0.6108, -0.791, -0.03652), (-0.6075, -0.7867, -0.1094), (-0.601, -0.7783, -0.1816), (-0.5913, -0.7658, -0.2529), (-0.5784, -0.7491, -0.3229), (-0.5625, -0.7284, -0.3911), (-0.5435, -0.7039, -0.4572), (-0.5217, -0.6756, -0.5209), (-0.4971, -0.6437, -0.5819), (-0.4698, -0.6084, -0.6397), (-0.44, -0.5698, -0.6941), (-0.4078, -0.5282, -0.7448), (-0.3735, -0.4837, -0.7915), (-0.3372, -0.4367, -0.834), (-0.2991, -0.3874, -0.872), (-0.2594, -0.336, -0.9054), (-0.2183, -0.2827, -0.934), (-0.1761, -0.228, -0.9576), (-0.1329, -0.1721, -0.9761), (-0.08899, -0.1152, -0.9893), (-0.04461, -0.05777, -0.9973), (-0.05255, -0.05066, 0.9973), (-0.1048, -0.1011, 0.9893), (-0.1565, -0.1509, 0.9761), (-0.2074, -0.2, 0.9576), (-0.2572, -0.2479, 0.934), (-0.3056, -0.2946, 0.9054), (-0.3523, -0.3397, 0.872), (-0.3972, -0.383, 0.834), (-0.44, -0.4242, 0.7915), (-0.4804, -0.4632, 0.7448), (-0.5183, -0.4997, 0.6941), (-0.5534, -0.5335, 0.6397), (-0.5855, -0.5645, 0.5819), (-0.6145, -0.5925, 0.5209), (-0.6402, -0.6173, 0.4572), (-0.6626, -0.6388, 0.3911), (-0.6813, -0.6569, 0.3229), (-0.6965, -0.6715, 0.2529), (-0.7079, -0.6825, 0.1816), (-0.7156, -0.6899, 0.1094), (-0.7194, -0.6936, 0.03652), (-0.7194, -0.6936, -0.03652), (-0.7156, -0.6899, -0.1094), (-0.7079, -0.6825, -0.1816), (-0.6965, -0.6715, -0.2529), (-0.6813, -0.6569, -0.3229), (-0.6626, -0.6388, -0.3911), (-0.6402, -0.6173, -0.4572), (-0.6145, -0.5925, -0.5209), (-0.5855, -0.5645, -0.5819), (-0.5534, -0.5335, -0.6397), (-0.5183, -0.4997, -0.6941), (-0.4804, -0.4632, -0.7448), (-0.44, -0.4242, -0.7915), (-0.3972, -0.383, -0.834), (-0.3523, -0.3397, -0.872), (-0.3056, -0.2946, -0.9054), (-0.2572, -0.2479, -0.934), (-0.2074, -0.2, -0.9576), (-0.1565, -0.1509, -0.9761), (-0.1048, -0.1011, -0.9893), (-0.05255, -0.05066, -0.9973), (-0.05937, -0.04247, 0.9973), (-0.1184, -0.08472, 0.9893), (-0.1768, -0.1265, 0.9761), (-0.2343, -0.1676, 0.9576), (-0.2905, -0.2079, 0.934), (-0.3452, -0.247, 0.9054), (-0.398, -0.2848, 0.872), (-0.4487, -0.321, 0.834), (-0.4971, -0.3556, 0.7915), (-0.5427, -0.3883, 0.7448), (-0.5855, -0.4189, 0.6941), (-0.6251, -0.4472, 0.6397), (-0.6614, -0.4732, 0.5819), (-0.6942, -0.4967, 0.5209), (-0.7233, -0.5175, 0.4572), (-0.7485, -0.5355, 0.3911), (-0.7697, -0.5507, 0.3229), (-0.7868, -0.5629, 0.2529), (-0.7998, -0.5722, 0.1816), (-0.8084, -0.5784, 0.1094), (-0.8127, -0.5815, 0.03652), (-0.8127, -0.5815, -0.03652), (-0.8084, -0.5784, -0.1094), (-0.7998, -0.5722, -0.1816), (-0.7868, -0.5629, -0.2529), (-0.7697, -0.5507, -0.3229), (-0.7485, -0.5355, -0.3911), (-0.7233, -0.5175, -0.4572), (-0.6942, -0.4967, -0.5209), (-0.6614, -0.4732, -0.5819), (-0.6251, -0.4472, -0.6397), (-0.5855, -0.4189, -0.6941), (-0.5427, -0.3883, -0.7448), (-0.4971, -0.3556, -0.7915), (-0.4487, -0.321, -0.834), (-0.398, -0.2848, -0.872), (-0.3452, -0.247, -0.9054), (-0.2905, -0.2079, -0.934), (-0.2343, -0.1676, -0.9576), (-0.1768, -0.1265, -0.9761), (-0.1184, -0.08472, -0.9893), (-0.05937, -0.04247, -0.9973), (-0.06492, -0.03338, 0.9973), (-0.1295, -0.06657, 0.9893), (-0.1934, -0.09942, 0.9761), (-0.2562, -0.1317, 0.9576), (-0.3177, -0.1633, 0.934), (-0.3775, -0.1941, 0.9054), (-0.4353, -0.2238, 0.872), (-0.4907, -0.2523, 0.834), (-0.5435, -0.2795, 0.7915), (-0.5935, -0.3051, 0.7448), (-0.6402, -0.3292, 0.6941), (-0.6836, -0.3515, 0.6397), (-0.7233, -0.3719, 0.5819), (-0.7591, -0.3903, 0.5209), (-0.7909, -0.4066, 0.4572), (-0.8185, -0.4208, 0.3911), (-0.8417, -0.4328, 0.3229), (-0.8604, -0.4424, 0.2529), (-0.8745, -0.4496, 0.1816), (-0.884, -0.4545, 0.1094), (-0.8887, -0.4569, 0.03652), (-0.8887, -0.4569, -0.03652), (-0.884, -0.4545, -0.1094), (-0.8745, -0.4496, -0.1816), (-0.8604, -0.4424, -0.2529), (-0.8417, -0.4328, -0.3229), (-0.8185, -0.4208, -0.3911), (-0.7909, -0.4066, -0.4572), (-0.7591, -0.3903, -0.5209), (-0.7233, -0.3719, -0.5819), (-0.6836, -0.3515, -0.6397), (-0.6402, -0.3292, -0.6941), (-0.5935, -0.3051, -0.7448), (-0.5435, -0.2795, -0.7915), (-0.4907, -0.2523, -0.834), (-0.4353, -0.2238, -0.872), (-0.3775, -0.1941, -0.9054), (-0.3177, -0.1633, -0.934), (-0.2562, -0.1317, -0.9576), (-0.1934, -0.09942, -0.9761), (-0.1295, -0.06657, -0.9893), (-0.06492, -0.03338, -0.9973), (-0.06909, -0.02357, 0.9973), (-0.1378, -0.04701, 0.9893), (-0.2058, -0.0702, 0.9761), (-0.2727, -0.09302, 0.9576), (-0.3381, -0.1153, 0.934), (-0.4017, -0.137, 0.9054), (-0.4632, -0.158, 0.872), (-0.5222, -0.1782, 0.834), (-0.5784, -0.1973, 0.7915), (-0.6316, -0.2155, 0.7448), (-0.6813, -0.2324, 0.6941), (-0.7275, -0.2482, 0.6397), (-0.7697, -0.2626, 0.5819), (-0.8079, -0.2756, 0.5209), (-0.8417, -0.2871, 0.4572), (-0.8711, -0.2972, 0.3911), (-0.8957, -0.3056, 0.3229), (-0.9157, -0.3124, 0.2529), (-0.9307, -0.3175, 0.1816), (-0.9408, -0.3209, 0.1094), (-0.9458, -0.3227, 0.03652), (-0.9458, -0.3227, -0.03652), (-0.9408, -0.3209, -0.1094), (-0.9307, -0.3175, -0.1816), (-0.9157, -0.3124, -0.2529), (-0.8957, -0.3056, -0.3229), (-0.8711, -0.2972, -0.3911), (-0.8417, -0.2871, -0.4572), (-0.8079, -0.2756, -0.5209), (-0.7697, -0.2626, -0.5819), (-0.7275, -0.2482, -0.6397), (-0.6813, -0.2324, -0.6941), (-0.6316, -0.2155, -0.7448), (-0.5784, -0.1973, -0.7915), (-0.5222, -0.1782, -0.834), (-0.4632, -0.158, -0.872), (-0.4017, -0.137, -0.9054), (-0.3381, -0.1153, -0.934), (-0.2727, -0.09302, -0.9576), (-0.2058, -0.0702, -0.9761), (-0.1378, -0.04701, -0.9893), (-0.06909, -0.02357, -0.9973), (-0.07178, -0.01326, 0.9973), (-0.1432, -0.02645, 0.9893), (-0.2138, -0.03949, 0.9761), (-0.2833, -0.05233, 0.9576), (-0.3513, -0.06489, 0.934), (-0.4174, -0.0771, 0.9054), (-0.4813, -0.0889, 0.872), (-0.5426, -0.1002, 0.834), (-0.601, -0.111, 0.7915), (-0.6562, -0.1212, 0.7448), (-0.7079, -0.1308, 0.6941), (-0.7559, -0.1396, 0.6397), (-0.7998, -0.1477, 0.5819), (-0.8394, -0.155, 0.5209), (-0.8745, -0.1615, 0.4572), (-0.905, -0.1672, 0.3911), (-0.9307, -0.1719, 0.3229), (-0.9514, -0.1757, 0.2529), (-0.967, -0.1786, 0.1816), (-0.9775, -0.1805, 0.1094), (-0.9827, -0.1815, 0.03652), (-0.9827, -0.1815, -0.03652), (-0.9775, -0.1805, -0.1094), (-0.967, -0.1786, -0.1816), (-0.9514, -0.1757, -0.2529), (-0.9307, -0.1719, -0.3229), (-0.905, -0.1672, -0.3911), (-0.8745, -0.1615, -0.4572), (-0.8394, -0.155, -0.5209), (-0.7998, -0.1477, -0.5819), (-0.7559, -0.1396, -0.6397), (-0.7079, -0.1308, -0.6941), (-0.6562, -0.1212, -0.7448), (-0.601, -0.111, -0.7915), (-0.5426, -0.1002, -0.834), (-0.4813, -0.0889, -0.872), (-0.4174, -0.0771, -0.9054), (-0.3513, -0.06489, -0.934), (-0.2833, -0.05233, -0.9576), (-0.2138, -0.03949, -0.9761), (-0.1432, -0.02645, -0.9893), (-0.07178, -0.01326, -0.9973), (0.0, 6.278e-07, -1.0), (-0.07295, -0.002665, 0.9973), (-0.1455, -0.005317, 0.9893), (-0.2173, -0.00794, 0.9761), (-0.2879, -0.01052, 0.9576), (-0.357, -0.01305, 0.934), (-0.4242, -0.0155, 0.9054), (-0.4891, -0.01787, 0.872), (-0.5514, -0.02015, 0.834), (-0.6108, -0.02232, 0.7915), (-0.6669, -0.02437, 0.7448), (-0.7194, -0.02629, 0.6941), (-0.7681, -0.02807, 0.6397), (-0.8127, -0.0297, 0.5819), (-0.853, -0.03117, 0.5209), (-0.8887, -0.03248, 0.4572), (-0.9197, -0.03361, 0.3911), (-0.9458, -0.03456, 0.3229), (-0.9668, -0.03533, 0.2529), (-0.9827, -0.03591, 0.1816), (-0.9933, -0.0363, 0.1094), (-0.9987, -0.0365, 0.03652), (-0.9987, -0.0365, -0.03652), (-0.9933, -0.0363, -0.1094), (-0.9827, -0.03591, -0.1816), (-0.9668, -0.03533, -0.2529), (-0.9458, -0.03457, -0.3229), (-0.9197, -0.03361, -0.3911), (-0.8887, -0.03248, -0.4572), (-0.853, -0.03117, -0.5209), (-0.8127, -0.0297, -0.5819), (-0.7681, -0.02807, -0.6397), (-0.7194, -0.02629, -0.6941), (-0.6669, -0.02437, -0.7448), (-0.6108, -0.02232, -0.7915), (-0.5514, -0.02015, -0.834), (-0.4891, -0.01787, -0.872), (-0.4242, -0.0155, -0.9054), (-0.357, -0.01305, -0.934), (-0.2879, -0.01052, -0.9576), (-0.2173, -0.00794, -0.9761), (-0.1455, -0.005317, -0.9893), (-0.07295, -0.002665, -0.9973), (-0.07256, 0.007984, 0.9973), (-0.1447, 0.01593, 0.9893), (-0.2161, 0.02378, 0.9761), (-0.2864, 0.03151, 0.9576), (-0.3551, 0.03907, 0.934), (-0.4219, 0.04642, 0.9054), (-0.4865, 0.05353, 0.872), (-0.5485, 0.06035, 0.834), (-0.6075, 0.06685, 0.7915), (-0.6633, 0.07299, 0.7448), (-0.7156, 0.07874, 0.6941), (-0.764, 0.08407, 0.6397), (-0.8084, 0.08895, 0.5819), (-0.8485, 0.09336, 0.5209), (-0.884, 0.09727, 0.4572), (-0.9148, 0.1007, 0.3911), (-0.9408, 0.1035, 0.3229), (-0.9617, 0.1058, 0.2529), (-0.9775, 0.1076, 0.1816), (-0.988, 0.1087, 0.1094), (-0.9933, 0.1093, 0.03652), (-0.9933, 0.1093, -0.03652), (-0.988, 0.1087, -0.1094), (-0.9775, 0.1076, -0.1816), (-0.9617, 0.1058, -0.2529), (-0.9408, 0.1035, -0.3229), (-0.9148, 0.1007, -0.3911), (-0.884, 0.09727, -0.4572), (-0.8485, 0.09336, -0.5209), (-0.8084, 0.08895, -0.5819), (-0.764, 0.08407, -0.6397), (-0.7156, 0.07874, -0.6941), (-0.6633, 0.07299, -0.7448), (-0.6075, 0.06685, -0.7915), (-0.5485, 0.06035, -0.834), (-0.4865, 0.05353, -0.872), (-0.4219, 0.04642, -0.9054), (-0.3551, 0.03907, -0.934), (-0.2864, 0.03151, -0.9576), (-0.2161, 0.02378, -0.9761), (-0.1447, 0.01593, -0.9893), (-0.07256, 0.007984, -0.9973), (-0.07062, 0.01846, 0.9973), (-0.1409, 0.03683, 0.9893), (-0.2104, 0.055, 0.9761), (-0.2787, 0.07287, 0.9576), (-0.3456, 0.09036, 0.934), (-0.4107, 0.1074, 0.9054), (-0.4735, 0.1238, 0.872), (-0.5338, 0.1396, 0.834), (-0.5913, 0.1546, 0.7915), (-0.6456, 0.1688, 0.7448), (-0.6965, 0.1821, 0.6941), (-0.7437, 0.1944, 0.6397), (-0.7868, 0.2057, 0.5819), (-0.8258, 0.2159, 0.5209), (-0.8604, 0.2249, 0.4572), (-0.8904, 0.2328, 0.3911), (-0.9157, 0.2394, 0.3229), (-0.936, 0.2447, 0.2529), (-0.9514, 0.2487, 0.1816), (-0.9617, 0.2514, 0.1094), (-0.9668, 0.2528, 0.03652), (-0.9668, 0.2528, -0.03652), (-0.9617, 0.2514, -0.1094), (-0.9514, 0.2487, -0.1816), (-0.936, 0.2447, -0.2529), (-0.9157, 0.2394, -0.3229), (-0.8904, 0.2328, -0.3911), (-0.8604, 0.2249, -0.4572), (-0.8258, 0.2159, -0.5209), (-0.7868, 0.2057, -0.5819), (-0.7437, 0.1944, -0.6397), (-0.6965, 0.1821, -0.6941), (-0.6456, 0.1688, -0.7448), (-0.5913, 0.1546, -0.7915), (-0.5338, 0.1396, -0.834), (-0.4735, 0.1238, -0.872), (-0.4107, 0.1074, -0.9054), (-0.3456, 0.09036, -0.934), (-0.2787, 0.07287, -0.9576), (-0.2104, 0.055, -0.9761), (-0.1409, 0.03683, -0.9893), (-0.07062, 0.01846, -0.9973), (-0.06718, 0.02855, 0.9973), (-0.134, 0.05695, 0.9893), (-0.2001, 0.08504, 0.9761), (-0.2652, 0.1127, 0.9576), (-0.3288, 0.1397, 0.934), (-0.3906, 0.166, 0.9054), (-0.4504, 0.1914, 0.872), (-0.5078, 0.2158, 0.834), (-0.5625, 0.239, 0.7915), (-0.6142, 0.261, 0.7448), (-0.6626, 0.2816, 0.6941), (-0.7074, 0.3006, 0.6397), (-0.7485, 0.3181, 0.5819), (-0.7856, 0.3338, 0.5209), (-0.8185, 0.3478, 0.4572), (-0.847, 0.36, 0.3911), (-0.8711, 0.3702, 0.3229), (-0.8904, 0.3784, 0.2529), (-0.905, 0.3846, 0.1816), (-0.9148, 0.3888, 0.1094), (-0.9197, 0.3908, 0.03652), (-0.9197, 0.3908, -0.03652), (-0.9148, 0.3888, -0.1094), (-0.905, 0.3846, -0.1816), (-0.8904, 0.3784, -0.2529), (-0.8711, 0.3702, -0.3229), (-0.847, 0.36, -0.3911), (-0.8185, 0.3478, -0.4572), (-0.7856, 0.3338, -0.5209), (-0.7485, 0.3181, -0.5819), (-0.7074, 0.3006, -0.6397), (-0.6626, 0.2816, -0.6941), (-0.6142, 0.261, -0.7448), (-0.5625, 0.239, -0.7915), (-0.5078, 0.2158, -0.834), (-0.4504, 0.1914, -0.872), (-0.3906, 0.166, -0.9054), (-0.3288, 0.1397, -0.934), (-0.2652, 0.1127, -0.9576), (-0.2001, 0.08504, -0.9761), (-0.134, 0.05695, -0.9893), (-0.06718, 0.02855, -0.9973), (-0.06231, 0.03803, 0.9973), (-0.1243, 0.07585, 0.9893), (-0.1856, 0.1133, 0.9761), (-0.2459, 0.1501, 0.9576), (-0.3049, 0.1861, 0.934), (-0.3623, 0.2211, 0.9054), (-0.4178, 0.255, 0.872), (-0.471, 0.2874, 0.834), (-0.5217, 0.3184, 0.7915), (-0.5696, 0.3476, 0.7448), (-0.6145, 0.375, 0.6941), (-0.6561, 0.4004, 0.6397), (-0.6942, 0.4237, 0.5819), (-0.7286, 0.4447, 0.5209), (-0.7591, 0.4633, 0.4572), (-0.7856, 0.4794, 0.3911), (-0.8079, 0.493, 0.3229), (-0.8258, 0.504, 0.2529), (-0.8394, 0.5123, 0.1816), (-0.8485, 0.5178, 0.1094), (-0.853, 0.5206, 0.03652), (-0.853, 0.5206, -0.03652), (-0.8485, 0.5178, -0.1094), (-0.8394, 0.5123, -0.1816), (-0.8258, 0.504, -0.2529), (-0.8079, 0.493, -0.3229), (-0.7856, 0.4794, -0.3911), (-0.7591, 0.4633, -0.4572), (-0.7286, 0.4447, -0.5209), (-0.6942, 0.4237, -0.5819), (-0.6561, 0.4004, -0.6397), (-0.6145, 0.375, -0.6941), (-0.5696, 0.3476, -0.7448), (-0.5217, 0.3184, -0.7915), (-0.471, 0.2874, -0.834), (-0.4178, 0.255, -0.872), (-0.3623, 0.2211, -0.9054), (-0.3049, 0.1861, -0.934), (-0.2459, 0.1501, -0.9576), (-0.1856, 0.1133, -0.9761), (-0.1243, 0.07585, -0.9893), (-0.06231, 0.03803, -0.9973), (-0.05611, 0.04669, 0.9973), (-0.1119, 0.09314, 0.9893), (-0.1671, 0.1391, 0.9761), (-0.2214, 0.1843, 0.9576), (-0.2746, 0.2285, 0.934), (-0.3263, 0.2715, 0.9054), (-0.3762, 0.3131, 0.872), (-0.4241, 0.353, 0.834), (-0.4698, 0.391, 0.7915), (-0.5129, 0.4269, 0.7448), (-0.5534, 0.4605, 0.6941), (-0.5908, 0.4917, 0.6397), (-0.6251, 0.5202, 0.5819), (-0.6561, 0.546, 0.5209), (-0.6836, 0.5689, 0.4572), (-0.7074, 0.5887, 0.3911), (-0.7275, 0.6054, 0.3229), (-0.7437, 0.6189, 0.2529), (-0.7559, 0.629, 0.1816), (-0.764, 0.6358, 0.1094), (-0.7681, 0.6392, 0.03652), (-0.7681, 0.6392, -0.03652), (-0.764, 0.6358, -0.1094), (-0.7559, 0.629, -0.1816), (-0.7437, 0.6189, -0.2529), (-0.7275, 0.6054, -0.3229), (-0.7074, 0.5887, -0.3911), (-0.6836, 0.5689, -0.4572), (-0.6561, 0.546, -0.5209), (-0.6251, 0.5202, -0.5819), (-0.5908, 0.4917, -0.6397), (-0.5534, 0.4605, -0.6941), (-0.5129, 0.4269, -0.7448), (-0.4698, 0.391, -0.7915), (-0.4241, 0.353, -0.834), (-0.3762, 0.3131, -0.872), (-0.3263, 0.2715, -0.9054), (-0.2746, 0.2285, -0.934), (-0.2214, 0.1843, -0.9576), (-0.1671, 0.1391, -0.9761), (-0.1119, 0.09314, -0.9893), (-0.05611, 0.04669, -0.9973), (-0.04871, 0.05437, 0.9973), (-0.09716, 0.1084, 0.9893), (-0.1451, 0.1619, 0.9761), (-0.1923, 0.2146, 0.9576), (-0.2384, 0.2661, 0.934), (-0.2832, 0.3161, 0.9054), (-0.3266, 0.3645, 0.872), (-0.3682, 0.4109, 0.834), (-0.4078, 0.4552, 0.7915), (-0.4453, 0.497, 0.7448), (-0.4804, 0.5362, 0.6941), (-0.5129, 0.5725, 0.6397), (-0.5427, 0.6057, 0.5819), (-0.5696, 0.6357, 0.5209), (-0.5935, 0.6624, 0.4572), (-0.6142, 0.6854, 0.3911), (-0.6316, 0.7049, 0.3229), (-0.6456, 0.7206, 0.2529), (-0.6562, 0.7324, 0.1816), (-0.6633, 0.7403, 0.1094), (-0.6669, 0.7443, 0.03652), (-0.6669, 0.7443, -0.03652), (-0.6633, 0.7403, -0.1094), (-0.6562, 0.7324, -0.1816), (-0.6456, 0.7206, -0.2529), (-0.6316, 0.7049, -0.3229), (-0.6142, 0.6854, -0.3911), (-0.5935, 0.6624, -0.4572), (-0.5696, 0.6357, -0.5209), (-0.5427, 0.6057, -0.5819), (-0.5129, 0.5725, -0.6397), (-0.4804, 0.5362, -0.6941), (-0.4453, 0.497, -0.7448), (-0.4078, 0.4552, -0.7915), (-0.3682, 0.4109, -0.834), (-0.3266, 0.3645, -0.872), (-0.2832, 0.3161, -0.9054), (-0.2384, 0.2661, -0.934), (-0.1923, 0.2146, -0.9576), (-0.1451, 0.1619, -0.9761), (-0.09716, 0.1084, -0.9893), (-0.04871, 0.05437, -0.9973), (-0.04028, 0.06088, 0.9973), (-0.08034, 0.1214, 0.9893), (-0.12, 0.1813, 0.9761), (-0.159, 0.2403, 0.9576), (-0.1971, 0.2979, 0.934), (-0.2342, 0.354, 0.9054), (-0.27, 0.4082, 0.872), (-0.3044, 0.4602, 0.834), (-0.3372, 0.5097, 0.7915), (-0.3682, 0.5565, 0.7448), (-0.3972, 0.6004, 0.6941), (-0.4241, 0.641, 0.6397), (-0.4487, 0.6783, 0.5819), (-0.471, 0.7119, 0.5209), (-0.4907, 0.7417, 0.4572), (-0.5078, 0.7676, 0.3911), (-0.5222, 0.7893, 0.3229), (-0.5338, 0.8069, 0.2529), (-0.5426, 0.8201, 0.1816), (-0.5485, 0.829, 0.1094), (-0.5514, 0.8334, 0.03652), (-0.5514, 0.8334, -0.03652), (-0.5485, 0.829, -0.1094), (-0.5426, 0.8201, -0.1816), (-0.5338, 0.8069, -0.2529), (-0.5222, 0.7893, -0.3229), (-0.5078, 0.7676, -0.3911), (-0.4907, 0.7417, -0.4572), (-0.471, 0.7119, -0.5209), (-0.4487, 0.6783, -0.5819), (-0.4241, 0.641, -0.6397), (-0.3972, 0.6004, -0.6941), (-0.3682, 0.5565, -0.7448), (-0.3372, 0.5097, -0.7915), (-0.3044, 0.4602, -0.834), (-0.27, 0.4082, -0.872), (-0.2342, 0.354, -0.9054), (-0.1971, 0.2979, -0.934), (-0.159, 0.2403, -0.9576), (-0.12, 0.1813, -0.9761), (-0.08034, 0.1214, -0.9893), (-0.04028, 0.06088, -0.9973), (-0.03098, 0.06609, 0.9973), (-0.0618, 0.1318, 0.9893), (-0.09229, 0.1969, 0.9761), (-0.1223, 0.2609, 0.9576), (-0.1516, 0.3235, 0.934), (-0.1802, 0.3843, 0.9054), (-0.2077, 0.4431, 0.872), (-0.2342, 0.4996, 0.834), (-0.2594, 0.5534, 0.7915), (-0.2832, 0.6042, 0.7448), (-0.3056, 0.6518, 0.6941), (-0.3263, 0.696, 0.6397), (-0.3452, 0.7364, 0.5819), (-0.3623, 0.7729, 0.5209), (-0.3775, 0.8053, 0.4572), (-0.3906, 0.8333, 0.3911), (-0.4017, 0.857, 0.3229), (-0.4107, 0.876, 0.2529), (-0.4174, 0.8904, 0.1816), (-0.4219, 0.9, 0.1094), (-0.4242, 0.9048, 0.03652), (-0.4242, 0.9048, -0.03652), (-0.4219, 0.9, -0.1094), (-0.4174, 0.8904, -0.1816), (-0.4107, 0.876, -0.2529), (-0.4017, 0.857, -0.3229), (-0.3906, 0.8333, -0.3911), (-0.3775, 0.8053, -0.4572), (-0.3623, 0.7729, -0.5209), (-0.3452, 0.7364, -0.5819), (-0.3263, 0.696, -0.6397), (-0.3056, 0.6518, -0.6941), (-0.2832, 0.6042, -0.7448), (-0.2594, 0.5534, -0.7915), (-0.2342, 0.4996, -0.834), (-0.2077, 0.4431, -0.872), (-0.1802, 0.3843, -0.9054), (-0.1516, 0.3235, -0.934), (-0.1223, 0.2609, -0.9576), (-0.09229, 0.1969, -0.9761), (-0.0618, 0.1318, -0.9893), (-0.03098, 0.06609, -0.9973), (-0.02103, 0.0699, 0.9973), (-0.04195, 0.1394, 0.9893), (-0.06264, 0.2082, 0.9761), (-0.083, 0.2759, 0.9576), (-0.1029, 0.3421, 0.934), (-0.1223, 0.4065, 0.9054), (-0.141, 0.4687, 0.872), (-0.159, 0.5284, 0.834), (-0.1761, 0.5853, 0.7915), (-0.1923, 0.639, 0.7448), (-0.2074, 0.6894, 0.6941), (-0.2214, 0.7361, 0.6397), (-0.2343, 0.7788, 0.5819), (-0.2459, 0.8174, 0.5209), (-0.2562, 0.8516, 0.4572), (-0.2652, 0.8813, 0.3911), (-0.2727, 0.9063, 0.3229), (-0.2787, 0.9265, 0.2529), (-0.2833, 0.9417, 0.1816), (-0.2864, 0.9519, 0.1094), (-0.2879, 0.957, 0.03652), (-0.2879, 0.957, -0.03652), (-0.2864, 0.9519, -0.1094), (-0.2833, 0.9417, -0.1816), (-0.2787, 0.9265, -0.2529), (-0.2727, 0.9063, -0.3229), (-0.2652, 0.8813, -0.3911), (-0.2562, 0.8516, -0.4572), (-0.2459, 0.8174, -0.5209), (-0.2343, 0.7788, -0.5819), (-0.2214, 0.7361, -0.6397), (-0.2074, 0.6894, -0.6941), (-0.1923, 0.639, -0.7448), (-0.1761, 0.5853, -0.7915), (-0.159, 0.5284, -0.834), (-0.141, 0.4687, -0.872), (-0.1223, 0.4065, -0.9054), (-0.1029, 0.3421, -0.934), (-0.083, 0.2759, -0.9576), (-0.06264, 0.2082, -0.9761), (-0.04195, 0.1394, -0.9893), (-0.02103, 0.0699, -0.9973), (-0.01063, 0.07222, 0.9973), (-0.0212, 0.144, 0.9893), (-0.03166, 0.2151, 0.9761), (-0.04195, 0.285, 0.9576), (-0.05201, 0.3534, 0.934), (-0.0618, 0.4199, 0.9054), (-0.07126, 0.4842, 0.872), (-0.08034, 0.5459, 0.834), (-0.08899, 0.6047, 0.7915), (-0.09716, 0.6602, 0.7448), (-0.1048, 0.7122, 0.6941), (-0.1119, 0.7605, 0.6397), (-0.1184, 0.8046, 0.5819), (-0.1243, 0.8445, 0.5209), (-0.1295, 0.8799, 0.4572), (-0.134, 0.9105, 0.3911), (-0.1378, 0.9364, 0.3229), (-0.1409, 0.9572, 0.2529), (-0.1432, 0.9729, 0.1816), (-0.1447, 0.9834, 0.1094), (-0.1455, 0.9887, 0.03652), (-0.1455, 0.9887, -0.03652), (-0.1447, 0.9834, -0.1094), (-0.1432, 0.9729, -0.1816), (-0.1409, 0.9572, -0.2529), (-0.1378, 0.9364, -0.3229), (-0.134, 0.9105, -0.3911), (-0.1295, 0.8799, -0.4572), (-0.1243, 0.8445, -0.5209), (-0.1184, 0.8046, -0.5819), (-0.1119, 0.7605, -0.6397), (-0.1048, 0.7122, -0.6941), (-0.09716, 0.6602, -0.7448), (-0.08899, 0.6047, -0.7915), (-0.08034, 0.5459, -0.834), (-0.07126, 0.4842, -0.872), (-0.0618, 0.4199, -0.9054), (-0.05201, 0.3534, -0.934), (-0.04195, 0.285, -0.9576), (-0.03166, 0.2151, -0.9761), (-0.0212, 0.1441, -0.9893), (-0.01063, 0.07222, -0.9973), (1.103e-08, 0.073, 0.9973), (3.525e-08, 0.1456, 0.9893), (1.662e-08, 0.2174, 0.9761), (3.152e-08, 0.2881, 0.9576), (5.387e-08, 0.3572, 0.934), (5.387e-08, 0.4245, 0.9054), (1.843e-07, 0.4894, 0.872), (1.768e-07, 0.5518, 0.834), (1.172e-07, 0.6112, 0.7915), (5.76e-08, 0.6673, 0.7448), (2.215e-07, 0.7199, 0.6941), (1.694e-07, 0.7686, 0.6397), (-3.926e-08, 0.8133, 0.5819), (9.485e-08, 0.8536, 0.5209), (1.619e-07, 0.8893, 0.4572), (1.289e-08, 0.9203, 0.3911), (1.619e-07, 0.9464, 0.3229), (-1.691e-08, 0.9675, 0.2529), (-9.141e-08, 0.9834, 0.1816), (2.066e-07, 0.994, 0.1094), (1.023e-07, 0.9993, 0.03652), (1.023e-07, 0.9993, -0.03652), (2.066e-07, 0.994, -0.1094), (5.76e-08, 0.9834, -0.1816), (5.76e-08, 0.9675, -0.2529), (8.74e-08, 0.9464, -0.3229), (1.023e-07, 0.9203, -0.3911), (3.109e-07, 0.8893, -0.4572), (-2.006e-09, 0.8536, -0.5209), (7.25e-08, 0.8133, -0.5819), (5.76e-08, 0.7686, -0.6397), (1.098e-07, 0.7199, -0.6941), (8.74e-08, 0.6673, -0.7448), (1.396e-07, 0.6112, -0.7915), (5.76e-08, 0.5518, -0.834), (1.023e-07, 0.4894, -0.872), (6.505e-08, 0.4245, -0.9054), (7.995e-08, 0.3572, -0.934), (4.27e-08, 0.2881, -0.9576), (2.407e-08, 0.2174, -0.9761), (3.525e-08, 0.1456, -0.9893), (5.444e-09, 0.073, -0.9973)], [], [(1779, 1778, 12, 13), (1806, 1805, 39, 40), (1766, 126, 0), (1793, 1792, 26, 27), (1780, 1779, 13, 14), (1807, 1806, 40, 41), (1767, 1766, 0, 1), (1794, 1793, 27, 28), (1781, 1780, 14, 15), (1303, 1807, 41), (1768, 1767, 1, 2), (1795, 1794, 28, 29), (1782, 1781, 15, 16), (1769, 1768, 2, 3), (1796, 1795, 29, 30), (1783, 1782, 16, 17), (1770, 1769, 3, 4), (1797, 1796, 30, 31), (1784, 1783, 17, 18), (1771, 1770, 4, 5), (1798, 1797, 31, 32), (1785, 1784, 18, 19), (1772, 1771, 5, 6), (1799, 1798, 32, 33), (1786, 1785, 19, 20), (1773, 1772, 6, 7), (1800, 1799, 33, 34), (1787, 1786, 20, 21), (1774, 1773, 7, 8), (1801, 1800, 34, 35), (1788, 1787, 21, 22), (1775, 1774, 8, 9), (1802, 1801, 35, 36), (1789, 1788, 22, 23), (1776, 1775, 9, 10), (1803, 1802, 36, 37), (1790, 1789, 23, 24), (1777, 1776, 10, 11), (1804, 1803, 37, 38), (1791, 1790, 24, 25), (1778, 1777, 11, 12), (1805, 1804, 38, 39), (1792, 1791, 25, 26), (37, 36, 78, 79), (24, 23, 65, 66), (11, 10, 52, 53), (38, 37, 79, 80), (25, 24, 66, 67), (12, 11, 53, 54), (39, 38, 80, 81), (26, 25, 67, 68), (13, 12, 54, 55), (40, 39, 81, 82), (0, 126, 42), (27, 26, 68, 69), (14, 13, 55, 56), (41, 40, 82, 83), (1, 0, 42, 43), (28, 27, 69, 70), (15, 14, 56, 57), (1303, 41, 83), (2, 1, 43, 44), (29, 28, 70, 71), (16, 15, 57, 58), (3, 2, 44, 45), (30, 29, 71, 72), (17, 16, 58, 59), (4, 3, 45, 46), (31, 30, 72, 73), (18, 17, 59, 60), (5, 4, 46, 47), (32, 31, 73, 74), (19, 18, 60, 61), (6, 5, 47, 48), (33, 32, 74, 75), (20, 19, 61, 62), (7, 6, 48, 49), (34, 33, 75, 76), (21, 20, 62, 63), (8, 7, 49, 50), (35, 34, 76, 77), (22, 21, 63, 64), (9, 8, 50, 51), (36, 35, 77, 78), (23, 22, 64, 65), (10, 9, 51, 52), (59, 58, 100, 101), (46, 45, 87, 88), (73, 72, 114, 115), (60, 59, 101, 102), (47, 46, 88, 89), (74, 73, 115, 116), (61, 60, 102, 103), (48, 47, 89, 90), (75, 74, 116, 117), (62, 61, 103, 104), (49, 48, 90, 91), (76, 75, 117, 118), (63, 62, 104, 105), (50, 49, 91, 92), (77, 76, 118, 119), (64, 63, 105, 106), (51, 50, 92, 93), (78, 77, 119, 120), (65, 64, 106, 107), (52, 51, 93, 94), (79, 78, 120, 121), (66, 65, 107, 108), (53, 52, 94, 95), (80, 79, 121, 122), (67, 66, 108, 109), (54, 53, 95, 96), (81, 80, 122, 123), (68, 67, 109, 110), (55, 54, 96, 97), (82, 81, 123, 124), (42, 126, 84), (69, 68, 110, 111), (56, 55, 97, 98), (83, 82, 124, 125), (43, 42, 84, 85), (70, 69, 111, 112), (57, 56, 98, 99), (1303, 83, 125), (44, 43, 85, 86), (71, 70, 112, 113), (58, 57, 99, 100), (45, 44, 86, 87), (72, 71, 113, 114), (108, 107, 150, 151), (95, 94, 137, 138), (122, 121, 164, 165), (109, 108, 151, 152), (96, 95, 138, 139), (123, 122, 165, 166), (110, 109, 152, 153), (97, 96, 139, 140), (124, 123, 166, 167), (84, 126, 127), (111, 110, 153, 154), (98, 97, 140, 141), (125, 124, 167, 168), (85, 84, 127, 128), (112, 111, 154, 155), (99, 98, 141, 142), (1303, 125, 168), (86, 85, 128, 129), (113, 112, 155, 156), (100, 99, 142, 143), (87, 86, 129, 130), (114, 113, 156, 157), (101, 100, 143, 144), (88, 87, 130, 131), (115, 114, 157, 158), (102, 101, 144, 145), (89, 88, 131, 132), (116, 115, 158, 159), (103, 102, 145, 146), (90, 89, 132, 133), (117, 116, 159, 160), (104, 103, 146, 147), (91, 90, 133, 134), (118, 117, 160, 161), (105, 104, 147, 148), (92, 91, 134, 135), (119, 118, 161, 162), (106, 105, 148, 149), (93, 92, 135, 136), (120, 119, 162, 163), (107, 106, 149, 150), (94, 93, 136, 137), (121, 120, 163, 164), (131, 130, 172, 173), (158, 157, 199, 200), (145, 144, 186, 187), (132, 131, 173, 174), (159, 158, 200, 201), (146, 145, 187, 188), (133, 132, 174, 175), (160, 159, 201, 202), (147, 146, 188, 189), (134, 133, 175, 176), (161, 160, 202, 203), (148, 147, 189, 190), (135, 134, 176, 177), (162, 161, 203, 204), (149, 148, 190, 191), (136, 135, 177, 178), (163, 162, 204, 205), (150, 149, 191, 192), (137, 136, 178, 179), (164, 163, 205, 206), (151, 150, 192, 193), (138, 137, 179, 180), (165, 164, 206, 207), (152, 151, 193, 194), (139, 138, 180, 181), (166, 165, 207, 208), (153, 152, 194, 195), (140, 139, 181, 182), (167, 166, 208, 209), (127, 126, 169), (154, 153, 195, 196), (141, 140, 182, 183), (168, 167, 209, 210), (128, 127, 169, 170), (155, 154, 196, 197), (142, 141, 183, 184), (1303, 168, 210), (129, 128, 170, 171), (156, 155, 197, 198), (143, 142, 184, 185), (130, 129, 171, 172), (157, 156, 198, 199), (144, 143, 185, 186), (193, 192, 234, 235), (180, 179, 221, 222), (207, 206, 248, 249), (194, 193, 235, 236), (181, 180, 222, 223), (208, 207, 249, 250), (195, 194, 236, 237), (182, 181, 223, 224), (209, 208, 250, 251), (169, 126, 211), (196, 195, 237, 238), (183, 182, 224, 225), (210, 209, 251, 252), (170, 169, 211, 212), (197, 196, 238, 239), (184, 183, 225, 226), (1303, 210, 252), (171, 170, 212, 213), (198, 197, 239, 240), (185, 184, 226, 227), (172, 171, 213, 214), (199, 198, 240, 241), (186, 185, 227, 228), (173, 172, 214, 215), (200, 199, 241, 242), (187, 186, 228, 229), (174, 173, 215, 216), (201, 200, 242, 243), (188, 187, 229, 230), (175, 174, 216, 217), (202, 201, 243, 244), (189, 188, 230, 231), (176, 175, 217, 218), (203, 202, 244, 245), (190, 189, 231, 232), (177, 176, 218, 219), (204, 203, 245, 246), (191, 190, 232, 233), (178, 177, 219, 220), (205, 204, 246, 247), (192, 191, 233, 234), (179, 178, 220, 221), (206, 205, 247, 248), (215, 214, 256, 257), (242, 241, 283, 284), (229, 228, 270, 271), (216, 215, 257, 258), (243, 242, 284, 285), (230, 229, 271, 272), (217, 216, 258, 259), (244, 243, 285, 286), (231, 230, 272, 273), (218, 217, 259, 260), (245, 244, 286, 287), (232, 231, 273, 274), (219, 218, 260, 261), (246, 245, 287, 288), (233, 232, 274, 275), (220, 219, 261, 262), (247, 246, 288, 289), (234, 233, 275, 276), (221, 220, 262, 263), (248, 247, 289, 290), (235, 234, 276, 277), (222, 221, 263, 264), (249, 248, 290, 291), (236, 235, 277, 278), (223, 222, 264, 265), (250, 249, 291, 292), (237, 236, 278, 279), (224, 223, 265, 266), (251, 250, 292, 293), (211, 126, 253), (238, 237, 279, 280), (225, 224, 266, 267), (252, 251, 293, 294), (212, 211, 253, 254), (239, 238, 280, 281), (226, 225, 267, 268), (1303, 252, 294), (213, 212, 254, 255), (240, 239, 281, 282), (227, 226, 268, 269), (214, 213, 255, 256), (241, 240, 282, 283), (228, 227, 269, 270), (264, 263, 305, 306), (291, 290, 332, 333), (278, 277, 319, 320), (265, 264, 306, 307), (292, 291, 333, 334), (279, 278, 320, 321), (266, 265, 307, 308), (293, 292, 334, 335), (253, 126, 295), (280, 279, 321, 322), (267, 266, 308, 309), (294, 293, 335, 336), (254, 253, 295, 296), (281, 280, 322, 323), (268, 267, 309, 310), (1303, 294, 336), (255, 254, 296, 297), (282, 281, 323, 324), (269, 268, 310, 311), (256, 255, 297, 298), (283, 282, 324, 325), (270, 269, 311, 312), (257, 256, 298, 299), (284, 283, 325, 326), (271, 270, 312, 313), (258, 257, 299, 300), (285, 284, 326, 327), (272, 271, 313, 314), (259, 258, 300, 301), (286, 285, 327, 328), (273, 272, 314, 315), (260, 259, 301, 302), (287, 286, 328, 329), (274, 273, 315, 316), (261, 260, 302, 303), (288, 287, 329, 330), (275, 274, 316, 317), (262, 261, 303, 304), (289, 288, 330, 331), (276, 275, 317, 318), (263, 262, 304, 305), (290, 289, 331, 332), (277, 276, 318, 319), (326, 325, 367, 368), (313, 312, 354, 355), (300, 299, 341, 342), (327, 326, 368, 369), (314, 313, 355, 356), (301, 300, 342, 343), (328, 327, 369, 370), (315, 314, 356, 357), (302, 301, 343, 344), (329, 328, 370, 371), (316, 315, 357, 358), (303, 302, 344, 345), (330, 329, 371, 372), (317, 316, 358, 359), (304, 303, 345, 346), (331, 330, 372, 373), (318, 317, 359, 360), (305, 304, 346, 347), (332, 331, 373, 374), (319, 318, 360, 361), (306, 305, 347, 348), (333, 332, 374, 375), (320, 319, 361, 362), (307, 306, 348, 349), (334, 333, 375, 376), (321, 320, 362, 363), (308, 307, 349, 350), (335, 334, 376, 377), (295, 126, 337), (322, 321, 363, 364), (309, 308, 350, 351), (336, 335, 377, 378), (296, 295, 337, 338), (323, 322, 364, 365), (310, 309, 351, 352), (1303, 336, 378), (297, 296, 338, 339), (324, 323, 365, 366), (311, 310, 352, 353), (298, 297, 339, 340), (325, 324, 366, 367), (312, 311, 353, 354), (299, 298, 340, 341), (348, 347, 389, 390), (375, 374, 416, 417), (362, 361, 403, 404), (349, 348, 390, 391), (376, 375, 417, 418), (363, 362, 404, 405), (350, 349, 391, 392), (377, 376, 418, 419), (337, 126, 379), (364, 363, 405, 406), (351, 350, 392, 393), (378, 377, 419, 420), (338, 337, 379, 380), (365, 364, 406, 407), (352, 351, 393, 394), (1303, 378, 420), (339, 338, 380, 381), (366, 365, 407, 408), (353, 352, 394, 395), (340, 339, 381, 382), (367, 366, 408, 409), (354, 353, 395, 396), (341, 340, 382, 383), (368, 367, 409, 410), (355, 354, 396, 397), (342, 341, 383, 384), (369, 368, 410, 411), (356, 355, 397, 398), (343, 342, 384, 385), (370, 369, 411, 412), (357, 356, 398, 399), (344, 343, 385, 386), (371, 370, 412, 413), (358, 357, 399, 400), (345, 344, 386, 387), (372, 371, 413, 414), (359, 358, 400, 401), (346, 345, 387, 388), (373, 372, 414, 415), (360, 359, 401, 402), (347, 346, 388, 389), (374, 373, 415, 416), (361, 360, 402, 403), (397, 396, 438, 439), (384, 383, 425, 426), (411, 410, 452, 453), (398, 397, 439, 440), (385, 384, 426, 427), (412, 411, 453, 454), (399, 398, 440, 441), (386, 385, 427, 428), (413, 412, 454, 455), (400, 399, 441, 442), (387, 386, 428, 429), (414, 413, 455, 456), (401, 400, 442, 443), (388, 387, 429, 430), (415, 414, 456, 457), (402, 401, 443, 444), (389, 388, 430, 431), (416, 415, 457, 458), (403, 402, 444, 445), (390, 389, 431, 432), (417, 416, 458, 459), (404, 403, 445, 446), (391, 390, 432, 433), (418, 417, 459, 460), (405, 404, 446, 447), (392, 391, 433, 434), (419, 418, 460, 461), (379, 126, 421), (406, 405, 447, 448), (393, 392, 434, 435), (420, 419, 461, 462), (380, 379, 421, 422), (407, 406, 448, 449), (394, 393, 435, 436), (1303, 420, 462), (381, 380, 422, 423), (408, 407, 449, 450), (395, 394, 436, 437), (382, 381, 423, 424), (409, 408, 450, 451), (396, 395, 437, 438), (383, 382, 424, 425), (410, 409, 451, 452), (459, 458, 500, 501), (446, 445, 487, 488), (433, 432, 474, 475), (460, 459, 501, 502), (447, 446, 488, 489), (434, 433, 475, 476), (461, 460, 502, 503), (421, 126, 463), (448, 447, 489, 490), (435, 434, 476, 477), (462, 461, 503, 504), (422, 421, 463, 464), (449, 448, 490, 491), (436, 435, 477, 478), (1303, 462, 504), (423, 422, 464, 465), (450, 449, 491, 492), (437, 436, 478, 479), (424, 423, 465, 466), (451, 450, 492, 493), (438, 437, 479, 480), (425, 424, 466, 467), (452, 451, 493, 494), (439, 438, 480, 481), (426, 425, 467, 468), (453, 452, 494, 495), (440, 439, 481, 482), (427, 426, 468, 469), (454, 453, 495, 496), (441, 440, 482, 483), (428, 427, 469, 470), (455, 454, 496, 497), (442, 441, 483, 484), (429, 428, 470, 471), (456, 455, 497, 498), (443, 442, 484, 485), (430, 429, 471, 472), (457, 456, 498, 499), (444, 443, 485, 486), (431, 430, 472, 473), (458, 457, 499, 500), (445, 444, 486, 487), (432, 431, 473, 474), (481, 480, 522, 523), (468, 467, 509, 510), (495, 494, 536, 537), (482, 481, 523, 524), (469, 468, 510, 511), (496, 495, 537, 538), (483, 482, 524, 525), (470, 469, 511, 512), (497, 496, 538, 539), (484, 483, 525, 526), (471, 470, 512, 513), (498, 497, 539, 540), (485, 484, 526, 527), (472, 471, 513, 514), (499, 498, 540, 541), (486, 485, 527, 528), (473, 472, 514, 515), (500, 499, 541, 542), (487, 486, 528, 529), (474, 473, 515, 516), (501, 500, 542, 543), (488, 487, 529, 530), (475, 474, 516, 517), (502, 501, 543, 544), (489, 488, 530, 531), (476, 475, 517, 518), (503, 502, 544, 545), (463, 126, 505), (490, 489, 531, 532), (477, 476, 518, 519), (504, 503, 545, 546), (464, 463, 505, 506), (491, 490, 532, 533), (478, 477, 519, 520), (1303, 504, 546), (465, 464, 506, 507), (492, 491, 533, 534), (479, 478, 520, 521), (466, 465, 507, 508), (493, 492, 534, 535), (480, 479, 521, 522), (467, 466, 508, 509), (494, 493, 535, 536), (530, 529, 571, 572), (517, 516, 558, 559), (544, 543, 585, 586), (531, 530, 572, 573), (518, 517, 559, 560), (545, 544, 586, 587), (505, 126, 547), (532, 531, 573, 574), (519, 518, 560, 561), (546, 545, 587, 588), (506, 505, 547, 548), (533, 532, 574, 575), (520, 519, 561, 562), (1303, 546, 588), (507, 506, 548, 549), (534, 533, 575, 576), (521, 520, 562, 563), (508, 507, 549, 550), (535, 534, 576, 577), (522, 521, 563, 564), (509, 508, 550, 551), (536, 535, 577, 578), (523, 522, 564, 565), (510, 509, 551, 552), (537, 536, 578, 579), (524, 523, 565, 566), (511, 510, 552, 553), (538, 537, 579, 580), (525, 524, 566, 567), (512, 511, 553, 554), (539, 538, 580, 581), (526, 525, 567, 568), (513, 512, 554, 555), (540, 539, 581, 582), (527, 526, 568, 569), (514, 513, 555, 556), (541, 540, 582, 583), (528, 527, 569, 570), (515, 514, 556, 557), (542, 541, 583, 584), (529, 528, 570, 571), (516, 515, 557, 558), (543, 542, 584, 585), (552, 551, 593, 594), (579, 578, 620, 621), (566, 565, 607, 608), (553, 552, 594, 595), (580, 579, 621, 622), (567, 566, 608, 609), (554, 553, 595, 596), (581, 580, 622, 623), (568, 567, 609, 610), (555, 554, 596, 597), (582, 581, 623, 624), (569, 568, 610, 611), (556, 555, 597, 598), (583, 582, 624, 625), (570, 569, 611, 612), (557, 556, 598, 599), (584, 583, 625, 626), (571, 570, 612, 613), (558, 557, 599, 600), (585, 584, 626, 627), (572, 571, 613, 614), (559, 558, 600, 601), (586, 585, 627, 628), (573, 572, 614, 615), (560, 559, 601, 602), (587, 586, 628, 629), (547, 126, 589), (574, 573, 615, 616), (561, 560, 602, 603), (588, 587, 629, 630), (548, 547, 589, 590), (575, 574, 616, 617), (562, 561, 603, 604), (1303, 588, 630), (549, 548, 590, 591), (576, 575, 617, 618), (563, 562, 604, 605), (550, 549, 591, 592), (577, 576, 618, 619), (564, 563, 605, 606), (551, 550, 592, 593), (578, 577, 619, 620), (565, 564, 606, 607), (614, 613, 655, 656), (601, 600, 642, 643), (628, 627, 669, 670), (615, 614, 656, 657), (602, 601, 643, 644), (629, 628, 670, 671), (589, 126, 631), (616, 615, 657, 658), (603, 602, 644, 645), (630, 629, 671, 672), (590, 589, 631, 632), (617, 616, 658, 659), (604, 603, 645, 646), (1303, 630, 672), (591, 590, 632, 633), (618, 617, 659, 660), (605, 604, 646, 647), (592, 591, 633, 634), (619, 618, 660, 661), (606, 605, 647, 648), (593, 592, 634, 635), (620, 619, 661, 662), (607, 606, 648, 649), (594, 593, 635, 636), (621, 620, 662, 663), (608, 607, 649, 650), (595, 594, 636, 637), (622, 621, 663, 664), (609, 608, 650, 651), (596, 595, 637, 638), (623, 622, 664, 665), (610, 609, 651, 652), (597, 596, 638, 639), (624, 623, 665, 666), (611, 610, 652, 653), (598, 597, 639, 640), (625, 624, 666, 667), (612, 611, 653, 654), (599, 598, 640, 641), (626, 625, 667, 668), (613, 612, 654, 655), (600, 599, 641, 642), (627, 626, 668, 669), (636, 635, 677, 678), (663, 662, 704, 705), (650, 649, 691, 692), (637, 636, 678, 679), (664, 663, 705, 706), (651, 650, 692, 693), (638, 637, 679, 680), (665, 664, 706, 707), (652, 651, 693, 694), (639, 638, 680, 681), (666, 665, 707, 708), (653, 652, 694, 695), (640, 639, 681, 682), (667, 666, 708, 709), (654, 653, 695, 696), (641, 640, 682, 683), (668, 667, 709, 710), (655, 654, 696, 697), (642, 641, 683, 684), (669, 668, 710, 711), (656, 655, 697, 698), (643, 642, 684, 685), (670, 669, 711, 712), (657, 656, 698, 699), (644, 643, 685, 686), (671, 670, 712, 713), (631, 126, 673), (658, 657, 699, 700), (645, 644, 686, 687), (672, 671, 713, 714), (632, 631, 673, 674), (659, 658, 700, 701), (646, 645, 687, 688), (1303, 672, 714), (633, 632, 674, 675), (660, 659, 701, 702), (647, 646, 688, 689), (634, 633, 675, 676), (661, 660, 702, 703), (648, 647, 689, 690), (635, 634, 676, 677), (662, 661, 703, 704), (649, 648, 690, 691), (685, 684, 726, 727), (712, 711, 753, 754), (699, 698, 740, 741), (686, 685, 727, 728), (713, 712, 754, 755), (673, 126, 715), (700, 699, 741, 742), (687, 686, 728, 729), (714, 713, 755, 756), (674, 673, 715, 716), (701, 700, 742, 743), (688, 687, 729, 730), (1303, 714, 756), (675, 674, 716, 717), (702, 701, 743, 744), (689, 688, 730, 731), (676, 675, 717, 718), (703, 702, 744, 745), (690, 689, 731, 732), (677, 676, 718, 719), (704, 703, 745, 746), (691, 690, 732, 733), (678, 677, 719, 720), (705, 704, 746, 747), (692, 691, 733, 734), (679, 678, 720, 721), (706, 705, 747, 748), (693, 692, 734, 735), (680, 679, 721, 722), (707, 706, 748, 749), (694, 693, 735, 736), (681, 680, 722, 723), (708, 707, 749, 750), (695, 694, 736, 737), (682, 681, 723, 724), (709, 708, 750, 751), (696, 695, 737, 738), (683, 682, 724, 725), (710, 709, 751, 752), (697, 696, 738, 739), (684, 683, 725, 726), (711, 710, 752, 753), (698, 697, 739, 740), (747, 746, 788, 789), (734, 733, 775, 776), (721, 720, 762, 763), (748, 747, 789, 790), (735, 734, 776, 777), (722, 721, 763, 764), (749, 748, 790, 791), (736, 735, 777, 778), (723, 722, 764, 765), (750, 749, 791, 792), (737, 736, 778, 779), (724, 723, 765, 766), (751, 750, 792, 793), (738, 737, 779, 780), (725, 724, 766, 767), (752, 751, 793, 794), (739, 738, 780, 781), (726, 725, 767, 768), (753, 752, 794, 795), (740, 739, 781, 782), (727, 726, 768, 769), (754, 753, 795, 796), (741, 740, 782, 783), (728, 727, 769, 770), (755, 754, 796, 797), (715, 126, 757), (742, 741, 783, 784), (729, 728, 770, 771), (756, 755, 797, 798), (716, 715, 757, 758), (743, 742, 784, 785), (730, 729, 771, 772), (1303, 756, 798), (717, 716, 758, 759), (744, 743, 785, 786), (731, 730, 772, 773), (718, 717, 759, 760), (745, 744, 786, 787), (732, 731, 773, 774), (719, 718, 760, 761), (746, 745, 787, 788), (733, 732, 774, 775), (720, 719, 761, 762), (769, 768, 810, 811), (789, 788, 830, 831), (783, 782, 824, 825), (770, 769, 811, 812), (790, 789, 831, 832), (757, 126, 799), (784, 783, 825, 826), (771, 770, 812, 813), (791, 790, 832, 833), (758, 757, 799, 800), (785, 784, 826, 827), (772, 771, 813, 814), (792, 791, 833, 834), (759, 758, 800, 801), (773, 772, 814, 815), (793, 792, 834, 835), (760, 759, 801, 802), (774, 773, 815, 816), (794, 793, 835, 836), (761, 760, 802, 803), (775, 774, 816, 817), (795, 794, 836, 837), (762, 761, 803, 804), (776, 775, 817, 818), (796, 795, 837, 838), (763, 762, 804, 805), (777, 776, 818, 819), (797, 796, 838, 839), (764, 763, 805, 806), (778, 777, 819, 820), (798, 797, 839, 840), (765, 764, 806, 807), (779, 778, 820, 821), (1303, 798, 840), (766, 765, 807, 808), (786, 785, 827, 828), (780, 779, 821, 822), (767, 766, 808, 809), (787, 786, 828, 829), (781, 780, 822, 823), (768, 767, 809, 810), (788, 787, 829, 830), (782, 781, 823, 824), (824, 823, 865, 866), (811, 810, 852, 853), (838, 837, 879, 880), (825, 824, 866, 867), (812, 811, 853, 854), (839, 838, 880, 881), (799, 126, 841), (826, 825, 867, 868), (813, 812, 854, 855), (840, 839, 881, 882), (800, 799, 841, 842), (827, 826, 868, 869), (814, 813, 855, 856), (1303, 840, 882), (801, 800, 842, 843), (828, 827, 869, 870), (815, 814, 856, 857), (802, 801, 843, 844), (829, 828, 870, 871), (816, 815, 857, 858), (803, 802, 844, 845), (830, 829, 871, 872), (817, 816, 858, 859), (804, 803, 845, 846), (831, 830, 872, 873), (818, 817, 859, 860), (805, 804, 846, 847), (832, 831, 873, 874), (819, 818, 860, 861), (806, 805, 847, 848), (833, 832, 874, 875), (820, 819, 861, 862), (807, 806, 848, 849), (834, 833, 875, 876), (821, 820, 862, 863), (808, 807, 849, 850), (835, 834, 876, 877), (822, 821, 863, 864), (809, 808, 850, 851), (836, 835, 877, 878), (823, 822, 864, 865), (810, 809, 851, 852), (837, 836, 878, 879), (846, 845, 887, 888), (873, 872, 914, 915), (860, 859, 901, 902), (847, 846, 888, 889), (874, 873, 915, 916), (861, 860, 902, 903), (848, 847, 889, 890), (875, 874, 916, 917), (862, 861, 903, 904), (849, 848, 890, 891), (876, 875, 917, 918), (863, 862, 904, 905), (850, 849, 891, 892), (877, 876, 918, 919), (864, 863, 905, 906), (851, 850, 892, 893), (878, 877, 919, 920), (865, 864, 906, 907), (852, 851, 893, 894), (879, 878, 920, 921), (866, 865, 907, 908), (853, 852, 894, 895), (880, 879, 921, 922), (867, 866, 908, 909), (854, 853, 895, 896), (881, 880, 922, 923), (841, 126, 883), (868, 867, 909, 910), (855, 854, 896, 897), (882, 881, 923, 924), (842, 841, 883, 884), (869, 868, 910, 911), (856, 855, 897, 898), (1303, 882, 924), (843, 842, 884, 885), (870, 869, 911, 912), (857, 856, 898, 899), (844, 843, 885, 886), (871, 870, 912, 913), (858, 857, 899, 900), (845, 844, 886, 887), (872, 871, 913, 914), (859, 858, 900, 901), (895, 894, 936, 937), (922, 921, 963, 964), (909, 908, 950, 951), (896, 895, 937, 938), (923, 922, 964, 965), (883, 126, 925), (910, 909, 951, 952), (897, 896, 938, 939), (924, 923, 965, 966), (884, 883, 925, 926), (911, 910, 952, 953), (898, 897, 939, 940), (1303, 924, 966), (885, 884, 926, 927), (912, 911, 953, 954), (899, 898, 940, 941), (886, 885, 927, 928), (913, 912, 954, 955), (900, 899, 941, 942), (887, 886, 928, 929), (914, 913, 955, 956), (901, 900, 942, 943), (888, 887, 929, 930), (915, 914, 956, 957), (902, 901, 943, 944), (889, 888, 930, 931), (916, 915, 957, 958), (903, 902, 944, 945), (890, 889, 931, 932), (917, 916, 958, 959), (904, 903, 945, 946), (891, 890, 932, 933), (918, 917, 959, 960), (905, 904, 946, 947), (892, 891, 933, 934), (919, 918, 960, 961), (906, 905, 947, 948), (893, 892, 934, 935), (920, 919, 961, 962), (907, 906, 948, 949), (894, 893, 935, 936), (921, 920, 962, 963), (908, 907, 949, 950), (957, 956, 998, 999), (944, 943, 985, 986), (931, 930, 972, 973), (958, 957, 999, 1000), (945, 944, 986, 987), (932, 931, 973, 974), (959, 958, 1000, 1001), (946, 945, 987, 988), (933, 932, 974, 975), (960, 959, 1001, 1002), (947, 946, 988, 989), (934, 933, 975, 976), (961, 960, 1002, 1003), (948, 947, 989, 990), (935, 934, 976, 977), (962, 961, 1003, 1004), (949, 948, 990, 991), (936, 935, 977, 978), (963, 962, 1004, 1005), (950, 949, 991, 992), (937, 936, 978, 979), (964, 963, 1005, 1006), (951, 950, 992, 993), (938, 937, 979, 980), (965, 964, 1006, 1007), (925, 126, 967), (952, 951, 993, 994), (939, 938, 980, 981), (966, 965, 1007, 1008), (926, 925, 967, 968), (953, 952, 994, 995), (940, 939, 981, 982), (1303, 966, 1008), (927, 926, 968, 969), (954, 953, 995, 996), (941, 940, 982, 983), (928, 927, 969, 970), (955, 954, 996, 997), (942, 941, 983, 984), (929, 928, 970, 971), (956, 955, 997, 998), (943, 942, 984, 985), (930, 929, 971, 972), (979, 978, 1020, 1021), (1006, 1005, 1047, 1048), (993, 992, 1034, 1035), (980, 979, 1021, 1022), (1007, 1006, 1048, 1049), (967, 126, 1009), (994, 993, 1035, 1036), (981, 980, 1022, 1023), (1008, 1007, 1049, 1050), (968, 967, 1009, 1010), (995, 994, 1036, 1037), (982, 981, 1023, 1024), (1303, 1008, 1050), (969, 968, 1010, 1011), (996, 995, 1037, 1038), (983, 982, 1024, 1025), (970, 969, 1011, 1012), (997, 996, 1038, 1039), (984, 983, 1025, 1026), (971, 970, 1012, 1013), (998, 997, 1039, 1040), (985, 984, 1026, 1027), (972, 971, 1013, 1014), (999, 998, 1040, 1041), (986, 985, 1027, 1028), (973, 972, 1014, 1015), (1000, 999, 1041, 1042), (987, 986, 1028, 1029), (974, 973, 1015, 1016), (1001, 1000, 1042, 1043), (988, 987, 1029, 1030), (975, 974, 1016, 1017), (1002, 1001, 1043, 1044), (989, 988, 1030, 1031), (976, 975, 1017, 1018), (1003, 1002, 1044, 1045), (990, 989, 1031, 1032), (977, 976, 1018, 1019), (1004, 1003, 1045, 1046), (991, 990, 1032, 1033), (978, 977, 1019, 1020), (1005, 1004, 1046, 1047), (992, 991, 1033, 1034), (1028, 1027, 1069, 1070), (1015, 1014, 1056, 1057), (1042, 1041, 1083, 1084), (1029, 1028, 1070, 1071), (1016, 1015, 1057, 1058), (1043, 1042, 1084, 1085), (1030, 1029, 1071, 1072), (1017, 1016, 1058, 1059), (1044, 1043, 1085, 1086), (1031, 1030, 1072, 1073), (1018, 1017, 1059, 1060), (1045, 1044, 1086, 1087), (1032, 1031, 1073, 1074), (1019, 1018, 1060, 1061), (1046, 1045, 1087, 1088), (1033, 1032, 1074, 1075), (1020, 1019, 1061, 1062), (1047, 1046, 1088, 1089), (1034, 1033, 1075, 1076), (1021, 1020, 1062, 1063), (1048, 1047, 1089, 1090), (1035, 1034, 1076, 1077), (1022, 1021, 1063, 1064), (1049, 1048, 1090, 1091), (1009, 126, 1051), (1036, 1035, 1077, 1078), (1023, 1022, 1064, 1065), (1050, 1049, 1091, 1092), (1010, 1009, 1051, 1052), (1037, 1036, 1078, 1079), (1024, 1023, 1065, 1066), (1303, 1050, 1092), (1011, 1010, 1052, 1053), (1038, 1037, 1079, 1080), (1025, 1024, 1066, 1067), (1012, 1011, 1053, 1054), (1039, 1038, 1080, 1081), (1026, 1025, 1067, 1068), (1013, 1012, 1054, 1055), (1040, 1039, 1081, 1082), (1027, 1026, 1068, 1069), (1014, 1013, 1055, 1056), (1041, 1040, 1082, 1083), (1090, 1089, 1131, 1132), (1077, 1076, 1118, 1119), (1064, 1063, 1105, 1106), (1091, 1090, 1132, 1133), (1051, 126, 1093), (1078, 1077, 1119, 1120), (1065, 1064, 1106, 1107), (1092, 1091, 1133, 1134), (1052, 1051, 1093, 1094), (1079, 1078, 1120, 1121), (1066, 1065, 1107, 1108), (1303, 1092, 1134), (1053, 1052, 1094, 1095), (1080, 1079, 1121, 1122), (1067, 1066, 1108, 1109), (1054, 1053, 1095, 1096), (1081, 1080, 1122, 1123), (1068, 1067, 1109, 1110), (1055, 1054, 1096, 1097), (1082, 1081, 1123, 1124), (1069, 1068, 1110, 1111), (1056, 1055, 1097, 1098), (1083, 1082, 1124, 1125), (1070, 1069, 1111, 1112), (1057, 1056, 1098, 1099), (1084, 1083, 1125, 1126), (1071, 1070, 1112, 1113), (1058, 1057, 1099, 1100), (1085, 1084, 1126, 1127), (1072, 1071, 1113, 1114), (1059, 1058, 1100, 1101), (1086, 1085, 1127, 1128), (1073, 1072, 1114, 1115), (1060, 1059, 1101, 1102), (1087, 1086, 1128, 1129), (1074, 1073, 1115, 1116), (1061, 1060, 1102, 1103), (1088, 1087, 1129, 1130), (1075, 1074, 1116, 1117), (1062, 1061, 1103, 1104), (1089, 1088, 1130, 1131), (1076, 1075, 1117, 1118), (1063, 1062, 1104, 1105), (1112, 1111, 1153, 1154), (1099, 1098, 1140, 1141), (1126, 1125, 1167, 1168), (1113, 1112, 1154, 1155), (1100, 1099, 1141, 1142), (1127, 1126, 1168, 1169), (1114, 1113, 1155, 1156), (1101, 1100, 1142, 1143), (1128, 1127, 1169, 1170), (1115, 1114, 1156, 1157), (1102, 1101, 1143, 1144), (1129, 1128, 1170, 1171), (1116, 1115, 1157, 1158), (1103, 1102, 1144, 1145), (1130, 1129, 1171, 1172), (1117, 1116, 1158, 1159), (1104, 1103, 1145, 1146), (1131, 1130, 1172, 1173), (1118, 1117, 1159, 1160), (1105, 1104, 1146, 1147), (1132, 1131, 1173, 1174), (1119, 1118, 1160, 1161), (1106, 1105, 1147, 1148), (1133, 1132, 1174, 1175), (1093, 126, 1135), (1120, 1119, 1161, 1162), (1107, 1106, 1148, 1149), (1134, 1133, 1175, 1176), (1094, 1093, 1135, 1136), (1121, 1120, 1162, 1163), (1108, 1107, 1149, 1150), (1303, 1134, 1176), (1095, 1094, 1136, 1137), (1122, 1121, 1163, 1164), (1109, 1108, 1150, 1151), (1096, 1095, 1137, 1138), (1123, 1122, 1164, 1165), (1110, 1109, 1151, 1152), (1097, 1096, 1138, 1139), (1124, 1123, 1165, 1166), (1111, 1110, 1152, 1153), (1098, 1097, 1139, 1140), (1125, 1124, 1166, 1167), (1161, 1160, 1202, 1203), (1148, 1147, 1189, 1190), (1175, 1174, 1216, 1217), (1135, 126, 1177), (1162, 1161, 1203, 1204), (1149, 1148, 1190, 1191), (1176, 1175, 1217, 1218), (1136, 1135, 1177, 1178), (1163, 1162, 1204, 1205), (1150, 1149, 1191, 1192), (1303, 1176, 1218), (1137, 1136, 1178, 1179), (1164, 1163, 1205, 1206), (1151, 1150, 1192, 1193), (1138, 1137, 1179, 1180), (1165, 1164, 1206, 1207), (1152, 1151, 1193, 1194), (1139, 1138, 1180, 1181), (1166, 1165, 1207, 1208), (1153, 1152, 1194, 1195), (1140, 1139, 1181, 1182), (1167, 1166, 1208, 1209), (1154, 1153, 1195, 1196), (1141, 1140, 1182, 1183), (1168, 1167, 1209, 1210), (1155, 1154, 1196, 1197), (1142, 1141, 1183, 1184), (1169, 1168, 1210, 1211), (1156, 1155, 1197, 1198), (1143, 1142, 1184, 1185), (1170, 1169, 1211, 1212), (1157, 1156, 1198, 1199), (1144, 1143, 1185, 1186), (1171, 1170, 1212, 1213), (1158, 1157, 1199, 1200), (1145, 1144, 1186, 1187), (1172, 1171, 1213, 1214), (1159, 1158, 1200, 1201), (1146, 1145, 1187, 1188), (1173, 1172, 1214, 1215), (1160, 1159, 1201, 1202), (1147, 1146, 1188, 1189), (1174, 1173, 1215, 1216), (1183, 1182, 1224, 1225), (1210, 1209, 1251, 1252), (1197, 1196, 1238, 1239), (1184, 1183, 1225, 1226), (1211, 1210, 1252, 1253), (1198, 1197, 1239, 1240), (1185, 1184, 1226, 1227), (1212, 1211, 1253, 1254), (1199, 1198, 1240, 1241), (1186, 1185, 1227, 1228), (1213, 1212, 1254, 1255), (1200, 1199, 1241, 1242), (1187, 1186, 1228, 1229), (1214, 1213, 1255, 1256), (1201, 1200, 1242, 1243), (1188, 1187, 1229, 1230), (1215, 1214, 1256, 1257), (1202, 1201, 1243, 1244), (1189, 1188, 1230, 1231), (1216, 1215, 1257, 1258), (1203, 1202, 1244, 1245), (1190, 1189, 1231, 1232), (1217, 1216, 1258, 1259), (1177, 126, 1219), (1204, 1203, 1245, 1246), (1191, 1190, 1232, 1233), (1218, 1217, 1259, 1260), (1178, 1177, 1219, 1220), (1205, 1204, 1246, 1247), (1192, 1191, 1233, 1234), (1303, 1218, 1260), (1179, 1178, 1220, 1221), (1206, 1205, 1247, 1248), (1193, 1192, 1234, 1235), (1180, 1179, 1221, 1222), (1207, 1206, 1248, 1249), (1194, 1193, 1235, 1236), (1181, 1180, 1222, 1223), (1208, 1207, 1249, 1250), (1195, 1194, 1236, 1237), (1182, 1181, 1223, 1224), (1209, 1208, 1250, 1251), (1196, 1195, 1237, 1238), (1245, 1244, 1286, 1287), (1232, 1231, 1273, 1274), (1259, 1258, 1300, 1301), (1219, 126, 1261), (1246, 1245, 1287, 1288), (1233, 1232, 1274, 1275), (1260, 1259, 1301, 1302), (1220, 1219, 1261, 1262), (1247, 1246, 1288, 1289), (1234, 1233, 1275, 1276), (1303, 1260, 1302), (1221, 1220, 1262, 1263), (1248, 1247, 1289, 1290), (1235, 1234, 1276, 1277), (1222, 1221, 1263, 1264), (1249, 1248, 1290, 1291), (1236, 1235, 1277, 1278), (1223, 1222, 1264, 1265), (1250, 1249, 1291, 1292), (1237, 1236, 1278, 1279), (1224, 1223, 1265, 1266), (1251, 1250, 1292, 1293), (1238, 1237, 1279, 1280), (1225, 1224, 1266, 1267), (1252, 1251, 1293, 1294), (1239, 1238, 1280, 1281), (1226, 1225, 1267, 1268), (1253, 1252, 1294, 1295), (1240, 1239, 1281, 1282), (1227, 1226, 1268, 1269), (1254, 1253, 1295, 1296), (1241, 1240, 1282, 1283), (1228, 1227, 1269, 1270), (1255, 1254, 1296, 1297), (1242, 1241, 1283, 1284), (1229, 1228, 1270, 1271), (1256, 1255, 1297, 1298), (1243, 1242, 1284, 1285), (1230, 1229, 1271, 1272), (1257, 1256, 1298, 1299), (1244, 1243, 1285, 1286), (1231, 1230, 1272, 1273), (1258, 1257, 1299, 1300), (1267, 1266, 1309, 1310), (1294, 1293, 1336, 1337), (1281, 1280, 1323, 1324), (1268, 1267, 1310, 1311), (1295, 1294, 1337, 1338), (1282, 1281, 1324, 1325), (1269, 1268, 1311, 1312), (1296, 1295, 1338, 1339), (1283, 1282, 1325, 1326), (1270, 1269, 1312, 1313), (1297, 1296, 1339, 1340), (1284, 1283, 1326, 1327), (1271, 1270, 1313, 1314), (1298, 1297, 1340, 1341), (1285, 1284, 1327, 1328), (1272, 1271, 1314, 1315), (1299, 1298, 1341, 1342), (1286, 1285, 1328, 1329), (1273, 1272, 1315, 1316), (1300, 1299, 1342, 1343), (1287, 1286, 1329, 1330), (1274, 1273, 1316, 1317), (1301, 1300, 1343, 1344), (1261, 126, 1304), (1288, 1287, 1330, 1331), (1275, 1274, 1317, 1318), (1302, 1301, 1344, 1345), (1262, 1261, 1304, 1305), (1289, 1288, 1331, 1332), (1276, 1275, 1318, 1319), (1303, 1302, 1345), (1263, 1262, 1305, 1306), (1290, 1289, 1332, 1333), (1277, 1276, 1319, 1320), (1264, 1263, 1306, 1307), (1291, 1290, 1333, 1334), (1278, 1277, 1320, 1321), (1265, 1264, 1307, 1308), (1292, 1291, 1334, 1335), (1279, 1278, 1321, 1322), (1266, 1265, 1308, 1309), (1293, 1292, 1335, 1336), (1280, 1279, 1322, 1323), (1317, 1316, 1358, 1359), (1344, 1343, 1385, 1386), (1304, 126, 1346), (1331, 1330, 1372, 1373), (1318, 1317, 1359, 1360), (1345, 1344, 1386, 1387), (1305, 1304, 1346, 1347), (1332, 1331, 1373, 1374), (1319, 1318, 1360, 1361), (1303, 1345, 1387), (1306, 1305, 1347, 1348), (1333, 1332, 1374, 1375), (1320, 1319, 1361, 1362), (1307, 1306, 1348, 1349), (1334, 1333, 1375, 1376), (1321, 1320, 1362, 1363), (1308, 1307, 1349, 1350), (1335, 1334, 1376, 1377), (1322, 1321, 1363, 1364), (1309, 1308, 1350, 1351), (1336, 1335, 1377, 1378), (1323, 1322, 1364, 1365), (1310, 1309, 1351, 1352), (1337, 1336, 1378, 1379), (1324, 1323, 1365, 1366), (1311, 1310, 1352, 1353), (1338, 1337, 1379, 1380), (1325, 1324, 1366, 1367), (1312, 1311, 1353, 1354), (1339, 1338, 1380, 1381), (1326, 1325, 1367, 1368), (1313, 1312, 1354, 1355), (1340, 1339, 1381, 1382), (1327, 1326, 1368, 1369), (1314, 1313, 1355, 1356), (1341, 1340, 1382, 1383), (1328, 1327, 1369, 1370), (1315, 1314, 1356, 1357), (1342, 1341, 1383, 1384), (1329, 1328, 1370, 1371), (1316, 1315, 1357, 1358), (1343, 1342, 1384, 1385), (1330, 1329, 1371, 1372), (1379, 1378, 1420, 1421), (1366, 1365, 1407, 1408), (1353, 1352, 1394, 1395), (1380, 1379, 1421, 1422), (1367, 1366, 1408, 1409), (1354, 1353, 1395, 1396), (1381, 1380, 1422, 1423), (1368, 1367, 1409, 1410), (1355, 1354, 1396, 1397), (1382, 1381, 1423, 1424), (1369, 1368, 1410, 1411), (1356, 1355, 1397, 1398), (1383, 1382, 1424, 1425), (1370, 1369, 1411, 1412), (1357, 1356, 1398, 1399), (1384, 1383, 1425, 1426), (1371, 1370, 1412, 1413), (1358, 1357, 1399, 1400), (1385, 1384, 1426, 1427), (1372, 1371, 1413, 1414), (1359, 1358, 1400, 1401), (1386, 1385, 1427, 1428), (1346, 126, 1388), (1373, 1372, 1414, 1415), (1360, 1359, 1401, 1402), (1387, 1386, 1428, 1429), (1347, 1346, 1388, 1389), (1374, 1373, 1415, 1416), (1361, 1360, 1402, 1403), (1303, 1387, 1429), (1348, 1347, 1389, 1390), (1375, 1374, 1416, 1417), (1362, 1361, 1403, 1404), (1349, 1348, 1390, 1391), (1376, 1375, 1417, 1418), (1363, 1362, 1404, 1405), (1350, 1349, 1391, 1392), (1377, 1376, 1418, 1419), (1364, 1363, 1405, 1406), (1351, 1350, 1392, 1393), (1378, 1377, 1419, 1420), (1365, 1364, 1406, 1407), (1352, 1351, 1393, 1394), (1401, 1400, 1442, 1443), (1428, 1427, 1469, 1470), (1388, 126, 1430), (1415, 1414, 1456, 1457), (1402, 1401, 1443, 1444), (1429, 1428, 1470, 1471), (1389, 1388, 1430, 1431), (1416, 1415, 1457, 1458), (1403, 1402, 1444, 1445), (1303, 1429, 1471), (1390, 1389, 1431, 1432), (1417, 1416, 1458, 1459), (1404, 1403, 1445, 1446), (1391, 1390, 1432, 1433), (1418, 1417, 1459, 1460), (1405, 1404, 1446, 1447), (1392, 1391, 1433, 1434), (1419, 1418, 1460, 1461), (1406, 1405, 1447, 1448), (1393, 1392, 1434, 1435), (1420, 1419, 1461, 1462), (1407, 1406, 1448, 1449), (1394, 1393, 1435, 1436), (1421, 1420, 1462, 1463), (1408, 1407, 1449, 1450), (1395, 1394, 1436, 1437), (1422, 1421, 1463, 1464), (1409, 1408, 1450, 1451), (1396, 1395, 1437, 1438), (1423, 1422, 1464, 1465), (1410, 1409, 1451, 1452), (1397, 1396, 1438, 1439), (1424, 1423, 1465, 1466), (1411, 1410, 1452, 1453), (1398, 1397, 1439, 1440), (1425, 1424, 1466, 1467), (1412, 1411, 1453, 1454), (1399, 1398, 1440, 1441), (1426, 1425, 1467, 1468), (1413, 1412, 1454, 1455), (1400, 1399, 1441, 1442), (1427, 1426, 1468, 1469), (1414, 1413, 1455, 1456), (1450, 1449, 1491, 1492), (1437, 1436, 1478, 1479), (1464, 1463, 1505, 1506), (1451, 1450, 1492, 1493), (1438, 1437, 1479, 1480), (1465, 1464, 1506, 1507), (1452, 1451, 1493, 1494), (1439, 1438, 1480, 1481), (1466, 1465, 1507, 1508), (1453, 1452, 1494, 1495), (1440, 1439, 1481, 1482), (1467, 1466, 1508, 1509), (1454, 1453, 1495, 1496), (1441, 1440, 1482, 1483), (1468, 1467, 1509, 1510), (1455, 1454, 1496, 1497), (1442, 1441, 1483, 1484), (1469, 1468, 1510, 1511), (1456, 1455, 1497, 1498), (1443, 1442, 1484, 1485), (1470, 1469, 1511, 1512), (1430, 126, 1472), (1457, 1456, 1498, 1499), (1444, 1443, 1485, 1486), (1471, 1470, 1512, 1513), (1431, 1430, 1472, 1473), (1458, 1457, 1499, 1500), (1445, 1444, 1486, 1487), (1303, 1471, 1513), (1432, 1431, 1473, 1474), (1459, 1458, 1500, 1501), (1446, 1445, 1487, 1488), (1433, 1432, 1474, 1475), (1460, 1459, 1501, 1502), (1447, 1446, 1488, 1489), (1434, 1433, 1475, 1476), (1461, 1460, 1502, 1503), (1448, 1447, 1489, 1490), (1435, 1434, 1476, 1477), (1462, 1461, 1503, 1504), (1449, 1448, 1490, 1491), (1436, 1435, 1477, 1478), (1463, 1462, 1504, 1505), (1512, 1511, 1553, 1554), (1472, 126, 1514), (1499, 1498, 1540, 1541), (1486, 1485, 1527, 1528), (1513, 1512, 1554, 1555), (1473, 1472, 1514, 1515), (1500, 1499, 1541, 1542), (1487, 1486, 1528, 1529), (1303, 1513, 1555), (1474, 1473, 1515, 1516), (1501, 1500, 1542, 1543), (1488, 1487, 1529, 1530), (1475, 1474, 1516, 1517), (1502, 1501, 1543, 1544), (1489, 1488, 1530, 1531), (1476, 1475, 1517, 1518), (1503, 1502, 1544, 1545), (1490, 1489, 1531, 1532), (1477, 1476, 1518, 1519), (1504, 1503, 1545, 1546), (1491, 1490, 1532, 1533), (1478, 1477, 1519, 1520), (1505, 1504, 1546, 1547), (1492, 1491, 1533, 1534), (1479, 1478, 1520, 1521), (1506, 1505, 1547, 1548), (1493, 1492, 1534, 1535), (1480, 1479, 1521, 1522), (1507, 1506, 1548, 1549), (1494, 1493, 1535, 1536), (1481, 1480, 1522, 1523), (1508, 1507, 1549, 1550), (1495, 1494, 1536, 1537), (1482, 1481, 1523, 1524), (1509, 1508, 1550, 1551), (1496, 1495, 1537, 1538), (1483, 1482, 1524, 1525), (1510, 1509, 1551, 1552), (1497, 1496, 1538, 1539), (1484, 1483, 1525, 1526), (1511, 1510, 1552, 1553), (1498, 1497, 1539, 1540), (1485, 1484, 1526, 1527), (1534, 1533, 1575, 1576), (1521, 1520, 1562, 1563), (1548, 1547, 1589, 1590), (1535, 1534, 1576, 1577), (1522, 1521, 1563, 1564), (1549, 1548, 1590, 1591), (1536, 1535, 1577, 1578), (1523, 1522, 1564, 1565), (1550, 1549, 1591, 1592), (1537, 1536, 1578, 1579), (1524, 1523, 1565, 1566), (1551, 1550, 1592, 1593), (1538, 1537, 1579, 1580), (1525, 1524, 1566, 1567), (1552, 1551, 1593, 1594), (1539, 1538, 1580, 1581), (1526, 1525, 1567, 1568), (1553, 1552, 1594, 1595), (1540, 1539, 1581, 1582), (1527, 1526, 1568, 1569), (1554, 1553, 1595, 1596), (1514, 126, 1556), (1541, 1540, 1582, 1583), (1528, 1527, 1569, 1570), (1555, 1554, 1596, 1597), (1515, 1514, 1556, 1557), (1542, 1541, 1583, 1584), (1529, 1528, 1570, 1571), (1303, 1555, 1597), (1516, 1515, 1557, 1558), (1543, 1542, 1584, 1585), (1530, 1529, 1571, 1572), (1517, 1516, 1558, 1559), (1544, 1543, 1585, 1586), (1531, 1530, 1572, 1573), (1518, 1517, 1559, 1560), (1545, 1544, 1586, 1587), (1532, 1531, 1573, 1574), (1519, 1518, 1560, 1561), (1546, 1545, 1587, 1588), (1533, 1532, 1574, 1575), (1520, 1519, 1561, 1562), (1547, 1546, 1588, 1589), (1575, 1574, 1616, 1617), (1556, 126, 1598), (1589, 1588, 1630, 1631), (1576, 1575, 1617, 1618), (1557, 1556, 1598, 1599), (1590, 1589, 1631, 1632), (1577, 1576, 1618, 1619), (1558, 1557, 1599, 1600), (1591, 1590, 1632, 1633), (1578, 1577, 1619, 1620), (1559, 1558, 1600, 1601), (1592, 1591, 1633, 1634), (1560, 1559, 1601, 1602), (1579, 1578, 1620, 1621), (1593, 1592, 1634, 1635), (1561, 1560, 1602, 1603), (1580, 1579, 1621, 1622), (1594, 1593, 1635, 1636), (1562, 1561, 1603, 1604), (1581, 1580, 1622, 1623), (1595, 1594, 1636, 1637), (1582, 1581, 1623, 1624), (1563, 1562, 1604, 1605), (1596, 1595, 1637, 1638), (1583, 1582, 1624, 1625), (1564, 1563, 1605, 1606), (1570, 1569, 1611, 1612), (1597, 1596, 1638, 1639), (1584, 1583, 1625, 1626), (1565, 1564, 1606, 1607), (1571, 1570, 1612, 1613), (1303, 1597, 1639), (1585, 1584, 1626, 1627), (1566, 1565, 1607, 1608), (1572, 1571, 1613, 1614), (1586, 1585, 1627, 1628), (1567, 1566, 1608, 1609), (1573, 1572, 1614, 1615), (1587, 1586, 1628, 1629), (1568, 1567, 1609, 1610), (1574, 1573, 1615, 1616), (1588, 1587, 1629, 1630), (1569, 1568, 1610, 1611), (1624, 1623, 1665, 1666), (1611, 1610, 1652, 1653), (1638, 1637, 1679, 1680), (1598, 126, 1640), (1625, 1624, 1666, 1667), (1612, 1611, 1653, 1654), (1639, 1638, 1680, 1681), (1599, 1598, 1640, 1641), (1626, 1625, 1667, 1668), (1613, 1612, 1654, 1655), (1303, 1639, 1681), (1600, 1599, 1641, 1642), (1627, 1626, 1668, 1669), (1614, 1613, 1655, 1656), (1601, 1600, 1642, 1643), (1628, 1627, 1669, 1670), (1615, 1614, 1656, 1657), (1602, 1601, 1643, 1644), (1629, 1628, 1670, 1671), (1616, 1615, 1657, 1658), (1603, 1602, 1644, 1645), (1630, 1629, 1671, 1672), (1617, 1616, 1658, 1659), (1604, 1603, 1645, 1646), (1631, 1630, 1672, 1673), (1618, 1617, 1659, 1660), (1605, 1604, 1646, 1647), (1632, 1631, 1673, 1674), (1619, 1618, 1660, 1661), (1606, 1605, 1647, 1648), (1633, 1632, 1674, 1675), (1620, 1619, 1661, 1662), (1607, 1606, 1648, 1649), (1634, 1633, 1675, 1676), (1621, 1620, 1662, 1663), (1608, 1607, 1649, 1650), (1635, 1634, 1676, 1677), (1622, 1621, 1663, 1664), (1609, 1608, 1650, 1651), (1636, 1635, 1677, 1678), (1623, 1622, 1664, 1665), (1610, 1609, 1651, 1652), (1637, 1636, 1678, 1679), (1646, 1645, 1687, 1688), (1673, 1672, 1714, 1715), (1660, 1659, 1701, 1702), (1647, 1646, 1688, 1689), (1674, 1673, 1715, 1716), (1661, 1660, 1702, 1703), (1648, 1647, 1689, 1690), (1675, 1674, 1716, 1717), (1662, 1661, 1703, 1704), (1649, 1648, 1690, 1691), (1676, 1675, 1717, 1718), (1663, 1662, 1704, 1705), (1650, 1649, 1691, 1692), (1677, 1676, 1718, 1719), (1664, 1663, 1705, 1706), (1651, 1650, 1692, 1693), (1678, 1677, 1719, 1720), (1665, 1664, 1706, 1707), (1652, 1651, 1693, 1694), (1679, 1678, 1720, 1721), (1666, 1665, 1707, 1708), (1653, 1652, 1694, 1695), (1680, 1679, 1721, 1722), (1640, 126, 1682), (1667, 1666, 1708, 1709), (1654, 1653, 1695, 1696), (1681, 1680, 1722, 1723), (1641, 1640, 1682, 1683), (1668, 1667, 1709, 1710), (1655, 1654, 1696, 1697), (1303, 1681, 1723), (1642, 1641, 1683, 1684), (1669, 1668, 1710, 1711), (1656, 1655, 1697, 1698), (1643, 1642, 1684, 1685), (1670, 1669, 1711, 1712), (1657, 1656, 1698, 1699), (1644, 1643, 1685, 1686), (1671, 1670, 1712, 1713), (1658, 1657, 1699, 1700), (1645, 1644, 1686, 1687), (1672, 1671, 1713, 1714), (1659, 1658, 1700, 1701), (1708, 1707, 1749, 1750), (1695, 1694, 1736, 1737), (1722, 1721, 1763, 1764), (1682, 126, 1724), (1709, 1708, 1750, 1751), (1696, 1695, 1737, 1738), (1723, 1722, 1764, 1765), (1683, 1682, 1724, 1725), (1710, 1709, 1751, 1752), (1697, 1696, 1738, 1739), (1303, 1723, 1765), (1684, 1683, 1725, 1726), (1711, 1710, 1752, 1753), (1698, 1697, 1739, 1740), (1685, 1684, 1726, 1727), (1712, 1711, 1753, 1754), (1699, 1698, 1740, 1741), (1686, 1685, 1727, 1728), (1713, 1712, 1754, 1755), (1700, 1699, 1741, 1742), (1687, 1686, 1728, 1729), (1714, 1713, 1755, 1756), (1701, 1700, 1742, 1743), (1688, 1687, 1729, 1730), (1715, 1714, 1756, 1757), (1702, 1701, 1743, 1744), (1689, 1688, 1730, 1731), (1716, 1715, 1757, 1758), (1703, 1702, 1744, 1745), (1690, 1689, 1731, 1732), (1717, 1716, 1758, 1759), (1704, 1703, 1745, 1746), (1691, 1690, 1732, 1733), (1718, 1717, 1759, 1760), (1705, 1704, 1746, 1747), (1692, 1691, 1733, 1734), (1719, 1718, 1760, 1761), (1706, 1705, 1747, 1748), (1693, 1692, 1734, 1735), (1720, 1719, 1761, 1762), (1707, 1706, 1748, 1749), (1694, 1693, 1735, 1736), (1721, 1720, 1762, 1763), (1730, 1729, 1771, 1772), (1757, 1756, 1798, 1799), (1744, 1743, 1785, 1786), (1731, 1730, 1772, 1773), (1758, 1757, 1799, 1800), (1745, 1744, 1786, 1787), (1732, 1731, 1773, 1774), (1759, 1758, 1800, 1801), (1746, 1745, 1787, 1788), (1733, 1732, 1774, 1775), (1760, 1759, 1801, 1802), (1747, 1746, 1788, 1789), (1734, 1733, 1775, 1776), (1761, 1760, 1802, 1803), (1748, 1747, 1789, 1790), (1735, 1734, 1776, 1777), (1762, 1761, 1803, 1804), (1749, 1748, 1790, 1791), (1736, 1735, 1777, 1778), (1763, 1762, 1804, 1805), (1750, 1749, 1791, 1792), (1737, 1736, 1778, 1779), (1764, 1763, 1805, 1806), (1724, 126, 1766), (1751, 1750, 1792, 1793), (1738, 1737, 1779, 1780), (1765, 1764, 1806, 1807), (1725, 1724, 1766, 1767), (1752, 1751, 1793, 1794), (1739, 1738, 1780, 1781), (1303, 1765, 1807), (1726, 1725, 1767, 1768), (1753, 1752, 1794, 1795), (1740, 1739, 1781, 1782), (1727, 1726, 1768, 1769), (1754, 1753, 1795, 1796), (1741, 1740, 1782, 1783), (1728, 1727, 1769, 1770), (1755, 1754, 1796, 1797), (1742, 1741, 1783, 1784), (1729, 1728, 1770, 1771), (1756, 1755, 1797, 1798), (1743, 1742, 1784, 1785)])
me_sphere.use_remesh_preserve_volume = False
me_sphere.use_remesh_preserve_attributes = False
me_sphere.use_mirror_vertex_groups = False
me_sphere.update()
me_plane_002 = bpy.data.meshes.new('Plane.002')
me_plane_002.from_pydata([(-1.0, -1.0, 0.0), (1.0, -1.0, 0.0), (-1.0, 1.0, 0.0), (1.0, 1.0, 0.0), (-1.102, -1.102, 0.0), (1.102, -1.102, 0.0), (-1.102, 1.102, 0.0), (1.102, 1.102, 0.0), (-1.378, -1.378, 0.1751), (1.378, -1.378, 0.1751), (-1.378, 1.378, 0.1751), (1.378, 1.378, 0.1751), (-1.431, -1.431, 0.4728), (1.431, -1.431, 0.4728), (-1.431, 1.431, 0.4728), (1.431, 1.431, 0.4728), (-1.431, -1.431, 0.6816), (1.431, -1.431, 0.6816), (-1.431, 1.431, 0.6816), (1.431, 1.431, 0.6816)], [], [(0, 2, 3, 1), (6, 4, 8, 10), (1, 3, 7, 5), (2, 0, 4, 6), (3, 2, 6, 7), (0, 1, 5, 4), (11, 10, 14, 15), (7, 6, 10, 11), (4, 5, 9, 8), (5, 7, 11, 9), (8, 9, 13, 12), (9, 11, 15, 13), (10, 8, 12, 14), (13, 15, 19, 17), (14, 12, 16, 18), (15, 14, 18, 19), (12, 13, 17, 16)])
me_plane_002.use_remesh_preserve_volume = False
me_plane_002.use_remesh_preserve_attributes = False
me_plane_002.use_mirror_vertex_groups = False
me_plane_002.update()
me_plane = bpy.data.meshes.new('Plane')
me_plane.from_pydata([(-3.0, -2.198, 0.0), (-1.0, -4.1, 0.0), (-1.361, -1.233, 0.0), (-3.0, 0.1672, 0.0), (-1.0, -2.83, 1.312), (-1.926, -3.658, 0.0), (-1.0, -3.366, 0.0), (-1.583, -4.1, 0.0), (-1.0, -0.946, 1.312), (-2.301, -2.565, 1.312), (-2.272, -1.468, 0.0), (-1.0, -1.944, 1.312), (-2.301, -2.565, 1.312), (-1.361, -1.233, 0.0), (-1.0, -1.944, 1.312), (-1.926, -3.658, 0.0), (-2.007, -0.7632, 0.0), (-1.582, -2.565, 0.0), (-1.0, -4.1, 1.312), (-1.425, -0.5284, 0.0), (-3.0, 1.0, 0.0), (-1.583, -4.1, 0.0), (-1.0, -3.366, 0.0), (-1.0, -2.83, 1.312), (-2.335, -4.1, 1.312), (-1.425, -0.5284, 0.0), (-1.0, -0.3568, 0.0), (-2.386, -1.732, 0.0), (-1.582, -2.565, 0.0), (-1.0, -3.366, 0.0), (-1.0, -2.715, 0.0), (-1.582, -2.565, 0.0), (-1.0, -2.715, 0.0), (-1.582, -2.565, 0.0), (-3.0, -1.096, 0.0), (-3.0, -2.198, 0.0), (-2.386, -1.732, 0.0), (-2.492, -1.974, 0.0), (-3.0, -1.502, 1.312), (-3.0, -2.45, 1.312), (-2.386, -1.732, 1.312), (-2.492, -1.974, 1.312), (-3.0, -1.096, 0.0), (-3.0, 0.1672, 0.0), (-2.386, -1.732, 0.0), (-2.007, -0.7632, 0.0), (-2.272, -1.468, 0.0), (-3.0, -1.502, 1.312), (-3.0, 0.4838, 1.312), (-2.386, -1.732, 1.312), (-2.007, -0.2521, 1.312), (-2.272, -1.468, 1.312), (-2.141, 1.0, 0.0), (-3.0, 1.0, 1.312), (-3.0, 0.4838, 1.312), (-1.697, 1.0, 1.312), (-3.0, 0.1672, 0.0), (-2.141, 1.0, 0.0), (-1.425, -0.5284, 0.0), (-2.007, -0.7632, 0.0), (-1.493, 0.2221, 0.0), (-3.0, 0.4838, 1.312), (-1.697, 1.0, 1.312), (-1.209, -0.9249, 1.312), (-2.007, -0.2521, 1.312), (-1.493, 0.2221, 1.312), (-1.0, 1.0, 0.0), (-2.141, 1.0, 0.0), (-1.0, -0.3568, 0.0), (-1.425, -0.5284, 0.0), (-1.493, 0.2221, 0.0), (-1.0, 1.0, 1.312), (-1.697, 1.0, 1.312), (-1.0, -0.946, 1.312), (-1.209, -0.9249, 1.312), (-1.493, 0.2221, 1.312), (-2.301, -2.565, 1.312), (-2.386, -1.732, 1.312), (-1.209, -0.9249, 1.312), (-2.007, -0.2521, 1.312), (-2.272, -1.468, 1.312), (-1.145, -1.233, 1.312), (-3.0, -4.1, 0.0), (-1.583, -4.1, 0.0), (-3.0, -3.177, 0.0), (-1.926, -3.658, 0.0), (-3.0, -4.1, 1.312), (-2.335, -4.1, 1.312), (-3.0, -2.81, 1.312), (-2.499, -3.658, 1.312), (-3.0, -3.177, 0.0), (-2.386, -1.732, 0.0), (-2.492, -1.974, 0.0), (-1.926, -3.658, 0.0), (-2.301, -2.565, 1.312), (-3.0, -2.45, 1.312), (-3.0, -2.81, 1.312), (-2.386, -1.732, 1.312), (-2.492, -1.974, 1.312), (-2.499, -3.658, 1.312), (-1.209, -0.9249, 1.312), (-1.145, -1.233, 1.312), (-1.0, -2.83, 1.312), (-2.499, -3.658, 1.312), (-2.335, -4.1, 1.312), (-2.499, -3.658, 1.312)], [], [(96, 99, 94, 97, 98, 95), (50, 51, 46, 45), (90, 0, 92, 91, 17, 93), (17, 91, 97, 94), (14, 32, 31, 12), (4, 104, 21, 22), (7, 6, 1), (56, 61, 62, 57), (33, 27, 10, 16, 19, 2), (25, 13, 101, 100), (51, 49, 44, 46), (92, 98, 97, 91), (15, 29, 102, 103), (104, 105, 5, 21), (24, 18, 23), (60, 57, 62, 65), (70, 75, 72, 67), (101, 13, 28, 9), (79, 78, 19, 16), (89, 85, 84, 88), (75, 70, 69, 74), (3, 52, 55, 54), (44, 49, 47, 42), (0, 95, 98, 92), (31, 15, 103, 12), (69, 68, 73, 74), (89, 87, 83, 85), (11, 9, 28, 30), (1, 6, 23, 18), (7, 1, 18, 24), (35, 34, 36, 37), (39, 41, 40, 38), (34, 35, 39, 38), (42, 43, 45, 46, 44), (47, 49, 51, 50, 48), (43, 42, 47, 48), (50, 45, 43, 48), (36, 34, 38, 40), (41, 37, 36, 40), (41, 39, 35, 37), (52, 3, 20), (55, 53, 54), (20, 3, 54, 53), (52, 20, 53, 55), (56, 57, 60, 58, 59), (61, 64, 63, 65, 62), (64, 61, 56, 59), (63, 64, 59), (59, 58, 63), (60, 65, 63, 58), (67, 66, 68, 69, 70), (72, 75, 74, 73, 71), (68, 66, 71, 73), (66, 67, 72, 71), (76, 81, 78, 79, 80, 77), (19, 78, 81, 2), (10, 80, 79, 16), (27, 77, 80, 10), (76, 77, 27, 33), (2, 81, 76, 33), (82, 84, 85, 83), (86, 87, 89, 88), (82, 83, 87, 86), (84, 82, 86, 88), (0, 90, 96, 95), (99, 93, 17, 94), (99, 96, 90, 93), (26, 30, 28, 13, 25), (8, 100, 101, 9, 11), (30, 26, 8, 11), (25, 100, 8, 26), (31, 32, 29, 15), (12, 103, 102, 14), (29, 32, 14, 102), (22, 21, 5), (4, 105, 104), (5, 105, 4, 22), (6, 7, 24, 23)])
me_plane.use_remesh_preserve_volume = False
me_plane.use_remesh_preserve_attributes = False
me_plane.use_mirror_vertex_groups = False
me_plane.update()

# ---- objects
ob_sphere = bpy.data.objects.new('Sphere', me_sphere)
ob_plane_001 = bpy.data.objects.new('Plane.001', me_plane_002)
ob_plane = bpy.data.objects.new('Plane', me_plane)

# ---- transforms, parenting, visibility, modifiers, constraints
ob_sphere.location = (0.0, 0.0, 0.0)
ob_sphere.lineart.crease_threshold = 0.0
ob_plane_001.location = (0.0, 0.0, 0.0)
ob_plane_001.scale = (5.645, 5.645, 5.645)
ob_plane_001.lineart.crease_threshold = 0.0
_m = ob_plane_001.modifiers.new('Subsurf', 'SUBSURF')
_m.uv_smooth = 'PRESERVE_CORNERS'
_m.quality = 2
_m.levels = 3
_m.show_only_control_edges = False
_m = ob_plane_001.modifiers.new('Collision', 'COLLISION')
ob_plane.location = (0.0, 0.0, 0.0)
ob_plane.scale = (0.2834, 1.0, 0.9875)
ob_plane.lineart.crease_threshold = 0.0
_m = ob_plane.modifiers.new('Array', 'ARRAY')
_m.use_constant_offset = True
_m.constant_offset_displace = (0.0, 5.08, 0.0)
_m.use_relative_offset = False

# ---- collection membership
col_collection_1.objects.link(ob_sphere)
col_collection_2.objects.link(ob_plane_001)
col_collection_20.objects.link(ob_plane)

# ---- scene / render settings (as saved in the file)
scene.frame_start = 1; scene.frame_end = 250; scene.frame_set(125)
scene.render.engine = 'BLENDER_EEVEE_NEXT'
scene.render.resolution_percentage = 50
scene.render.dither_intensity = 0.0
scene.cycles.use_denoising = False
scene.cycles.samples = 128
scene.cycles.sampling_pattern = 'TABULATED_SOBOL'
scene.cycles.light_sampling_threshold = 0.0
scene.cycles.use_adaptive_sampling = False
scene.cycles.use_light_tree = False
scene.cycles.blur_glossy = 0.0
scene.cycles.sample_clamp_indirect = 0.0
scene.view_settings.view_transform = 'Standard'
bpy.context.view_layer.update()

# ---- added for rendering (the .blend has no active camera and no usable light): camera, sun
cam_auto = bpy.data.cameras.new('AutoCamera')
cam_auto.lens = 50.0
cam_auto.sensor_width = 36.0
cam_auto.clip_end = 1000.0
ob_auto_camera = bpy.data.objects.new('AutoCamera', cam_auto)
scene.collection.objects.link(ob_auto_camera)
ob_auto_camera.location = (21.6112, -25.9335, 18.7127)
ob_auto_camera.rotation_euler = (1.09748, -7.21219e-08, 0.694738)
scene.camera = ob_auto_camera
light_auto_sun = bpy.data.lights.new('AutoSun', 'SUN')
light_auto_sun.energy = 3.0
light_auto_sun.angle = 0.0523599
ob_auto_sun = bpy.data.objects.new('AutoSun', light_auto_sun)
scene.collection.objects.link(ob_auto_sun)
ob_auto_sun.rotation_euler = (0.872665, 0.174533, 0.523599)
bpy.context.view_layer.update()
